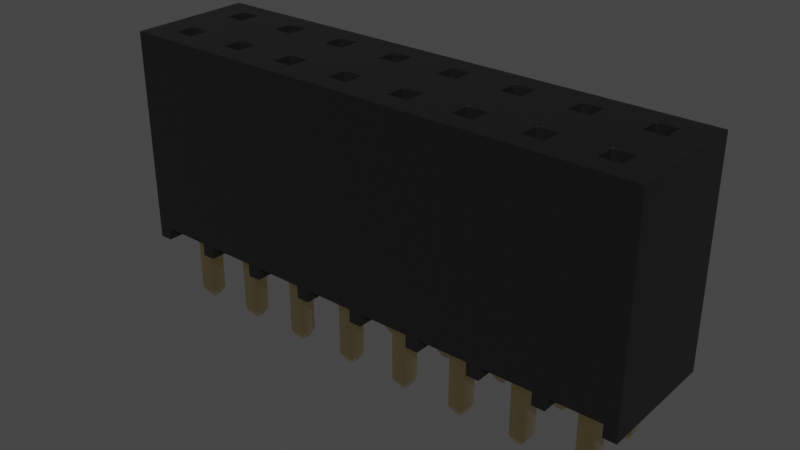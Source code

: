 # Source: PinSocket_2x8_P2.54mm_Drill1.02mm.blend  (saved by Blender 4.1.23; exported with 4.5.12 LTS)
import bpy
from mathutils import Matrix  # noqa: F401  (used for matrix-valued properties, if any)

bpy.ops.wm.read_factory_settings(use_empty=True)
scene = bpy.context.scene
scene.name = 'Scene'

# ---- collections
col_collection = bpy.data.collections.new('Collection'); scene.collection.children.link(col_collection)

# ---- materials (node trees are filled in below, after node groups)
mat_metal_goldpins_1 = bpy.data.materials.new('metal_goldpins_1')
mat_metal_goldpins_1.alpha_threshold = 0.0
mat_metal_goldpins_1.preview_render_type = 'CUBE'
mat_metal_goldpins_1.diffuse_color = (0.5, 0.4018, 0.08046, 1.0)
mat_metal_goldpins_1.specular_color = (0.01, 0.05, 0.01)
mat_metal_goldpins_1.roughness = 0.5
mat_plastic_cast_black = bpy.data.materials.new('plastic_cast_black')
mat_plastic_cast_black.alpha_threshold = 0.0
mat_plastic_cast_black.preview_render_type = 'CUBE'
mat_plastic_cast_black.diffuse_color = (0.001296, 0.002578, 0.001683, 1.0)
mat_plastic_cast_black.specular_color = (0.01, 0.03, 0.01)
mat_plastic_cast_black.roughness = 0.5

# ---- node groups
ng_plastic_cast_black_node_group = bpy.data.node_groups.new('Plastic_Cast_Black_Node_Group', 'ShaderNodeTree')
_s = ng_plastic_cast_black_node_group.interface.new_socket(name='BSDF', in_out='OUTPUT', socket_type='NodeSocketShader')
_s = ng_plastic_cast_black_node_group.interface.new_socket(name='Color', in_out='INPUT', socket_type='NodeSocketColor')
_s = ng_plastic_cast_black_node_group.interface.new_socket(name='Alpha_Value', in_out='INPUT', socket_type='NodeSocketFloat')
_N = ng_plastic_cast_black_node_group.nodes; _L = ng_plastic_cast_black_node_group.links
n0 = _N.new('NodeGroupOutput'); n0.name = 'Group Output'; n0.location = (786, 85)
n1 = _N.new('NodeGroupInput'); n1.name = 'Group Input'; n1.location = (-449, 228)
n2 = _N.new('ShaderNodeBsdfPrincipled'); n2.name = 'Principled BSDF'; n2.location = (466, 90)
n2.distribution = 'GGX'
n2.subsurface_method = 'BURLEY'
n2.inputs[1].default_value = 0.137
n2.inputs[3].default_value = 1.45
n2.inputs[27].default_value = (0.0, 0.0, 0.0, 1.0)
n2.inputs[28].default_value = 1.0
n3 = _N.new('ShaderNodeTexNoise'); n3.name = 'Noise Texture'; n3.location = (-72, -122)
n3.inputs[2].default_value = 50.0
n3.inputs[3].default_value = 3.6
n3.inputs[4].default_value = 1.0
n4 = _N.new('ShaderNodeBump'); n4.name = 'Bump'; n4.location = (172, -246)
n4.inputs[0].default_value = 0.01
n4.inputs[1].default_value = 0.01
n4.inputs[2].default_value = 1.0
n5 = _N.new('ShaderNodeMapping'); n5.name = 'Mapping'; n5.location = (-267, -126)
n6 = _N.new('ShaderNodeTexCoord'); n6.name = 'Texture Coordinate'; n6.location = (-447, -178)
n7 = _N.new('ShaderNodeMix'); n7.name = 'Mix'; n7.location = (182, 264)
n7.data_type = 'RGBA'
n8 = _N.new('ShaderNodeValue'); n8.name = 'Value'; n8.location = (-465, -33)
n8.outputs[0].default_value = 0.3
n9 = _N.new('ShaderNodeMath'); n9.name = 'Math'; n9.location = (-234, 51)
n9.operation = 'MULTIPLY'
n10 = _N.new('ShaderNodeMix'); n10.name = 'Mix.001'; n10.location = (171, -43)
n10.inputs[2].default_value = 0.3
n10.inputs[3].default_value = 0.4
_L.new(n4.outputs[0], n2.inputs[5])
_L.new(n6.outputs[0], n5.inputs[0])
_L.new(n5.outputs[0], n3.inputs[0])
_L.new(n3.outputs[0], n4.inputs[3])
_L.new(n2.outputs[0], n0.inputs[0])
_L.new(n1.outputs[1], n2.inputs[4])
_L.new(n9.outputs[0], n7.inputs[7])
_L.new(n8.outputs[0], n9.inputs[1])
_L.new(n1.outputs[0], n9.inputs[0])
_L.new(n3.outputs[0], n7.inputs[0])
_L.new(n1.outputs[0], n7.inputs[6])
_L.new(n7.outputs[2], n2.inputs[0])
_L.new(n3.outputs[0], n10.inputs[0])
_L.new(n10.outputs[0], n2.inputs[2])
n0.is_active_output = True
ng_auto_smooth = bpy.data.node_groups.new('Auto Smooth', 'GeometryNodeTree')
_s = ng_auto_smooth.interface.new_socket(name='Geometry', in_out='OUTPUT', socket_type='NodeSocketGeometry')
_s = ng_auto_smooth.interface.new_socket(name='Geometry', in_out='INPUT', socket_type='NodeSocketGeometry')
_s = ng_auto_smooth.interface.new_socket(name='Angle', in_out='INPUT', socket_type='NodeSocketFloat')
_s.subtype = 'ANGLE'
_s.min_value = 0.0
_s.max_value = 3.142
ng_auto_smooth.is_modifier = True
_N = ng_auto_smooth.nodes; _L = ng_auto_smooth.links
n0 = _N.new('NodeGroupOutput'); n0.name = 'Group Output'; n0.location = (480, -100)
n1 = _N.new('NodeGroupInput'); n1.name = 'Group Input'; n1.location = (-420, -300)
n2 = _N.new('NodeGroupInput'); n2.name = 'Group Input.001'; n2.location = (-60, -100)
n3 = _N.new('GeometryNodeSetShadeSmooth'); n3.name = 'Set Shade Smooth'; n3.location = (120, -100)
n3.domain = 'EDGE'
n4 = _N.new('GeometryNodeSetShadeSmooth'); n4.name = 'Set Shade Smooth.001'; n4.location = (300, -100)
n5 = _N.new('GeometryNodeInputMeshEdgeAngle'); n5.name = 'Edge Angle'; n5.location = (-420, -220)
n6 = _N.new('GeometryNodeInputEdgeSmooth'); n6.name = 'Is Edge Smooth'; n6.location = (-60, -160)
n7 = _N.new('GeometryNodeInputShadeSmooth'); n7.name = 'Is Face Smooth'; n7.location = (-240, -340)
n8 = _N.new('FunctionNodeBooleanMath'); n8.name = 'Boolean Math'; n8.location = (-60, -220)
n9 = _N.new('FunctionNodeCompare'); n9.name = 'Compare'; n9.location = (-240, -180)
n9.operation = 'LESS_EQUAL'
_L.new(n5.outputs[0], n9.inputs[0])
_L.new(n4.outputs[0], n0.inputs[0])
_L.new(n1.outputs[1], n9.inputs[1])
_L.new(n9.outputs[0], n8.inputs[0])
_L.new(n7.outputs[0], n8.inputs[1])
_L.new(n2.outputs[0], n3.inputs[0])
_L.new(n6.outputs[0], n3.inputs[1])
_L.new(n3.outputs[0], n4.inputs[0])
_L.new(n8.outputs[0], n3.inputs[2])
n0.is_active_output = True

# ---- material node trees
mat_metal_goldpins_1.use_nodes = True; mat_metal_goldpins_1.node_tree.nodes.clear()
_N = mat_metal_goldpins_1.node_tree.nodes; _L = mat_metal_goldpins_1.node_tree.links
n0 = _N.new('ShaderNodeOutputMaterial'); n0.name = 'Material Output'; n0.location = (398, 300)
n1 = _N.new('ShaderNodeBsdfPrincipled'); n1.name = 'Principled BSDF'; n1.location = (108, 300)
n1.distribution = 'GGX'
n1.subsurface_method = 'BURLEY'
n1.inputs[1].default_value = 1.0
n1.inputs[2].default_value = 0.1841
n1.inputs[3].default_value = 1.45
n1.inputs[8].default_value = 1.0
n1.inputs[10].default_value = 0.02727
n1.inputs[13].default_value = 0.475
n1.inputs[20].default_value = 0.2891
n1.inputs[24].default_value = 0.03545
n1.inputs[27].default_value = (0.0, 0.0, 0.0, 1.0)
n1.inputs[28].default_value = 1.0
n2 = _N.new('ShaderNodeMapping'); n2.name = 'Mapping'; n2.location = (-783, 233)
n2.vector_type = 'VECTOR'
n2.inputs[3].default_value = (29.8, 40.0, 1.0)
n3 = _N.new('ShaderNodeTexCoord'); n3.name = 'Texture Coordinate'; n3.location = (-1071, 295)
n4 = _N.new('ShaderNodeTexNoise'); n4.name = 'Noise Texture'; n4.location = (-553, 188)
n4.inputs[3].default_value = 13.2
n4.inputs[4].default_value = 0.8833
n4.inputs[8].default_value = 4.0
n5 = _N.new('ShaderNodeValToRGB'); n5.name = 'ColorRamp'; n5.location = (-286, 264)
while len(n5.color_ramp.elements) > 1: n5.color_ramp.elements.remove(n5.color_ramp.elements[-1])
n5.color_ramp.elements[0].position = 0.3295; n5.color_ramp.elements[0].color = (0.9756, 0.7616, 0.4151, 1.0)
_e = n5.color_ramp.elements.new(0.8); _e.color = (0.2997, 0.2211, 0.05513, 1.0)
n6 = _N.new('ShaderNodeMix'); n6.name = 'Mix'; n6.location = (-62, 180)
n6.data_type = 'RGBA'
n6.inputs[0].default_value = 0.02727
n6.inputs[7].default_value = (0.5518, 0.2626, 0.03915, 1.0)
_L.new(n1.outputs[0], n0.inputs[0])
_L.new(n2.outputs[0], n4.inputs[0])
_L.new(n3.outputs[0], n2.inputs[0])
_L.new(n4.outputs[0], n5.inputs[0])
_L.new(n5.outputs[0], n6.inputs[6])
_L.new(n6.outputs[2], n1.inputs[0])
n0.is_active_output = True
mat_plastic_cast_black.use_nodes = True; mat_plastic_cast_black.node_tree.nodes.clear()
_N = mat_plastic_cast_black.node_tree.nodes; _L = mat_plastic_cast_black.node_tree.links
n0 = _N.new('ShaderNodeOutputMaterial'); n0.name = 'Material Output'; n0.location = (300, 300)
n1 = _N.new('ShaderNodeGroup'); n1.name = 'Group'; n1.location = (-119, 229)
n1.label = 'Plastic_Cast_Black'
n1.width = 264
n1.node_tree = ng_plastic_cast_black_node_group
n2 = _N.new('ShaderNodeRGB'); n2.name = 'RGB'; n2.location = (-431, 253)
n2.label = 'Plastic_Color'
n2.outputs[0].default_value = (0.013, 0.013, 0.013, 1.0)
n3 = _N.new('ShaderNodeValue'); n3.name = 'Value.001'; n3.location = (-434, 58)
n3.label = 'Alpha_Value'
n3.outputs[0].default_value = 1.0
_L.new(n2.outputs[0], n1.inputs[0])
_L.new(n3.outputs[0], n1.inputs[1])
_L.new(n1.outputs[0], n0.inputs[0])
n0.is_active_output = True

# ---- world
world_world = bpy.data.worlds.new('World'); scene.world = world_world
world_world.use_nodes = True; world_world.node_tree.nodes.clear()
_N = world_world.node_tree.nodes; _L = world_world.node_tree.links
n0 = _N.new('ShaderNodeOutputWorld'); n0.name = 'World Output'; n0.location = (300, 300)
n1 = _N.new('ShaderNodeBackground'); n1.name = 'Background'; n1.location = (10, 300)
n1.inputs[0].default_value = (0.05088, 0.05088, 0.05088, 1.0)
_L.new(n1.outputs[0], n0.inputs[0])
n0.is_active_output = True
world_world.color = (0.05088, 0.05088, 0.05088)
world_world.use_sun_shadow = False
world_world.sun_shadow_jitter_overblur = 0.0

# ---- meshes
me_shape_9_indexedfaceset = bpy.data.meshes.new('SHAPE_9_IndexedFaceSet')
me_shape_9_indexedfaceset.from_pydata([(3.625, -0.9188, -0.625), (3.625, 0.35, -0.625), (3.375, 0.35, -0.625), (3.38, -0.9274, -0.625), (3.62, -0.9274, 0.625), (3.375, 0.35, 0.625), (3.625, -0.9188, 0.625), (2.375, 0.35, 0.625), (2.625, 0.35, 0.625), (0.62, -0.9274, 0.625), (0.375, 0.35, 0.625), (-0.38, -0.9274, 0.625), (-1.625, 0.35, 0.625), (-1.375, 0.35, 0.625), (-1.375, -0.9188, 0.625), (-2.38, -0.9274, 0.625), (-2.62, -0.9274, 0.625), (-2.625, -0.9188, 0.625), (-2.375, 0.35, 0.625), (-3.625, 0.35, 0.625), (-3.375, 0.35, 0.625), (-3.62, -0.9274, 0.625), (2.625, 0.35, -0.625), (1.625, -0.9188, -0.625), (1.62, -0.9274, -0.625), (0.625, -0.9188, -0.625), (0.625, 0.35, -0.625), (0.62, -0.9274, -0.625), (-0.38, -0.9274, -0.625), (-1.375, -0.9188, -0.625), (-1.62, -0.9274, -0.625), (-2.375, -0.9188, -0.625), (-2.62, -0.9274, -0.625), (-2.38, -0.9274, -0.625), (-3.375, -0.9188, -0.625), (-3.625, -0.9188, -0.625), (3.445, -1.04, 0.4275), (2.445, -1.04, 0.4275), (0.445, -1.04, 0.5725), (-0.445, -1.04, 0.4275), (-3.555, -1.04, 0.5725), (-3.555, -1.04, 0.4275), (3.375, 0.35, 0.375), (3.375, -0.9188, 0.375), (2.375, -0.9188, 0.375), (1.625, -0.9188, 0.375), (-0.375, -0.9188, 0.375), (-0.375, 0.35, 0.375), (-0.62, -0.9274, 0.375), (-1.375, 0.35, 0.375), (-2.62, -0.9274, 0.375), (-3.375, 0.35, 0.375), (-3.625, 0.35, 0.375), (-3.625, -0.9188, 0.375), (3.38, -0.9274, -0.375), (3.625, -0.9188, -0.375), (2.38, -0.9274, -0.375), (2.375, 0.35, -0.375), (2.625, 0.35, -0.375), (1.625, -0.9188, -0.375), (0.375, 0.35, -0.375), (0.625, 0.35, -0.375), (0.625, -0.9188, -0.375), (-0.375, -0.9188, -0.375), (-1.62, -0.9274, -0.375), (-1.375, -0.9188, -0.375), (-2.625, -0.9188, -0.375), (-2.375, -0.9188, -0.375), (-3.625, 0.35, -0.375), (-3.375, -0.9188, -0.375), (3.555, -1.04, -0.5725), (3.445, -1.04, -0.5725), (1.555, -1.04, -0.5725), (1.445, -1.04, -0.5725), (1.445, -1.04, -0.4275), (0.445, -1.04, -0.5725), (0.445, -1.04, -0.4275), (0.555, -1.04, -0.4275), (-0.445, -1.04, -0.5725), (-0.445, -1.04, -0.4275), (-2.555, -1.04, -0.4275), (-2.445, -1.04, -0.4275), (-3.555, -1.04, -0.5725), (-3.625, 0.35, -0.625), (-2.625, 0.35, -0.625), (-1.625, 0.35, -0.625), (-1.625, -0.9188, -0.375), (-2.375, 0.35, -0.625), (-0.625, 0.35, -0.625), (-0.625, -0.9188, -0.625), (-0.625, 0.35, -0.375), (-1.375, 0.35, -0.375), (-1.375, 0.35, -0.625), (0.375, 0.35, -0.625), (-0.375, 0.35, -0.375), (1.375, -0.9188, -0.625), (1.375, 0.35, -0.375), (2.375, 0.35, -0.625), (2.375, -0.9188, -0.375), (1.625, 0.35, -0.375), (2.625, -0.9188, -0.375), (2.625, -0.9188, -0.625), (-3.625, -0.9188, 0.625), (-2.625, -0.9188, 0.375), (-2.375, -0.9188, 0.375), (-2.375, 0.35, 0.375), (-1.625, 0.35, 0.375), (-0.625, -0.9188, 0.625), (-0.375, 0.35, 0.625), (0.375, 0.35, 0.375), (0.375, -0.9188, 0.375), (1.375, 0.35, 0.375), (1.375, -0.9188, 0.375), (1.375, 0.35, 0.625), (1.625, 0.35, 0.625), (2.375, -0.9188, 0.625), (2.625, -0.9188, 0.625), (2.625, -0.9188, 0.375), (3.375, -0.9188, 0.625), (3.625, -0.9188, 0.375), (3.62, -0.9274, 0.375), (3.555, -1.04, 0.5725), (2.62, -0.9274, 0.375), (2.38, -0.9274, 0.375), (2.555, -1.04, 0.4275), (2.62, -0.9274, 0.625), (1.62, -0.9274, 0.375), (1.38, -0.9274, 0.375), (1.445, -1.04, 0.4275), (1.62, -0.9274, 0.625), (1.38, -0.9274, 0.625), (0.555, -1.04, 0.4275), (0.445, -1.04, 0.4275), (-0.555, -1.04, 0.4275), (-0.445, -1.04, 0.5725), (-1.38, -0.9274, 0.375), (-1.445, -1.04, 0.4275), (-2.555, -1.04, 0.5725), (-3.38, -0.9274, 0.625), (-3.445, -1.04, 0.5725), (3.555, -1.04, -0.4275), (2.445, -1.04, -0.4275), (2.62, -0.9274, -0.375), (2.62, -0.9274, -0.625), (2.38, -0.9274, -0.625), (2.445, -1.04, -0.5725), (1.62, -0.9274, -0.375), (1.38, -0.9274, -0.375), (1.38, -0.9274, -0.625), (0.62, -0.9274, -0.375), (-0.555, -1.04, -0.4275), (-0.38, -0.9274, -0.375), (-0.62, -0.9274, -0.375), (-1.445, -1.04, -0.4275), (-1.38, -0.9274, -0.375), (-1.38, -0.9274, -0.625), (-2.445, -1.04, -0.5725), (-3.62, -0.9274, -0.625), (-3.38, -0.9274, -0.625), (-3.705, 0.35, -0.74), (3.625, 0.35, 0.375), (3.625, 0.35, 0.625), (2.375, 0.35, 0.375), (2.625, 0.35, 0.375), (1.625, 0.35, 0.375), (0.625, 0.35, 0.375), (0.625, 0.35, 0.625), (-0.625, 0.35, 0.625), (-0.625, 0.35, 0.375), (-2.625, 0.35, 0.625), (-2.625, 0.35, 0.375), (3.625, 0.35, -0.375), (3.375, 0.35, -0.375), (1.625, 0.35, -0.625), (1.375, 0.35, -0.625), (-0.375, 0.35, -0.625), (-1.625, 0.35, -0.375), (-2.375, 0.35, -0.375), (-2.625, 0.35, -0.375), (-3.375, 0.35, -0.375), (-3.375, 0.35, -0.625), (-3.705, 0.4, -0.74), (-3.705, 0.4, 0.74), (-3.705, 0.35, 0.74), (3.705, 0.4, 0.74), (3.705, 0.35, 0.74), (3.705, 0.35, -0.74), (3.705, 0.4, -0.74), (-3.445, -1.04, -0.4275), (-3.445, -1.04, -0.5725), (-3.38, -0.9274, -0.375), (-3.62, -0.9274, -0.375), (-3.625, -0.9188, -0.375), (-3.555, -1.04, -0.4275), (-2.62, -0.9274, -0.375), (-2.625, -0.9188, -0.625), (-2.555, -1.04, -0.5725), (-2.38, -0.9274, -0.375), (-1.625, -0.9188, -0.625), (-1.555, -1.04, -0.5725), (-1.555, -1.04, -0.4275), (-1.445, -1.04, -0.5725), (-0.625, -0.9188, -0.375), (-0.62, -0.9274, -0.625), (-0.555, -1.04, -0.5725), (-0.375, -0.9188, -0.625), (0.38, -0.9274, -0.375), (0.375, -0.9188, -0.375), (0.375, -0.9188, -0.625), (0.38, -0.9274, -0.625), (0.555, -1.04, -0.5725), (1.375, -0.9188, -0.375), (1.555, -1.04, -0.4275), (2.375, -0.9188, -0.625), (2.555, -1.04, -0.4275), (2.555, -1.04, -0.5725), (3.375, -0.9188, -0.375), (3.375, -0.9188, -0.625), (3.445, -1.04, -0.4275), (3.62, -0.9274, -0.625), (3.62, -0.9274, -0.375), (-3.38, -0.9274, 0.375), (-3.375, -0.9188, 0.375), (-3.375, -0.9188, 0.625), (-3.445, -1.04, 0.4275), (-3.62, -0.9274, 0.375), (-2.555, -1.04, 0.4275), (-2.38, -0.9274, 0.375), (-2.375, -0.9188, 0.625), (-2.445, -1.04, 0.5725), (-2.445, -1.04, 0.4275), (-1.555, -1.04, 0.5725), (-1.555, -1.04, 0.4275), (-1.62, -0.9274, 0.625), (-1.625, -0.9188, 0.625), (-1.625, -0.9188, 0.375), (-1.62, -0.9274, 0.375), (-1.375, -0.9188, 0.375), (-1.38, -0.9274, 0.625), (-1.445, -1.04, 0.5725), (-0.555, -1.04, 0.5725), (-0.62, -0.9274, 0.625), (-0.625, -0.9188, 0.375), (-0.38, -0.9274, 0.375), (-0.375, -0.9188, 0.625), (0.38, -0.9274, 0.625), (0.375, -0.9188, 0.625), (0.38, -0.9274, 0.375), (0.62, -0.9274, 0.375), (0.625, -0.9188, 0.375), (0.625, -0.9188, 0.625), (0.555, -1.04, 0.5725), (1.445, -1.04, 0.5725), (1.375, -0.9188, 0.625), (1.625, -0.9188, 0.625), (1.555, -1.04, 0.5725), (1.555, -1.04, 0.4275), (2.445, -1.04, 0.5725), (2.38, -0.9274, 0.625), (2.555, -1.04, 0.5725), (3.445, -1.04, 0.5725), (3.38, -0.9274, 0.625), (3.38, -0.9274, 0.375), (3.555, -1.04, 0.4275), (4.1, 3.35, -0.975), (-4.1, 3.35, -0.975), (-3.1, 0.0, -0.975), (-2.9, 0.0, -0.975), (-2.9, 0.2, -0.975), (-0.9, 0.0, -0.975), (-0.9, 0.2, -0.975), (0.1, 0.0, -0.975), (0.9, 0.2, -0.975), (0.9, 0.0, -0.975), (1.9, 0.2, -0.975), (1.9, 0.0, -0.975), (2.1, 0.0, -0.975), (2.9, 0.0, -0.975), (3.1, 0.2, -0.975), (3.1, 0.2, 0.975), (2.9, 0.2, 0.975), (1.9, 0.2, 0.975), (1.1, 0.0, 0.975), (0.9, 0.0, 0.975), (-0.1, 0.2, 0.975), (-1.1, 0.0, 0.975), (-1.9, 0.2, 0.975), (-1.9, 0.0, 0.975), (-4.1, 3.35, 0.975), (3.345, 3.35, 0.345), (3.655, 0.2, 0.345), (3.655, 3.35, 0.345), (3.655, 3.35, 0.655), (3.655, 0.2, 0.655), (3.655, 0.2, -0.655), (3.655, 3.35, -0.345), (3.655, 0.2, -0.345), (2.655, 3.35, 0.345), (2.655, 0.2, 0.655), (2.345, 3.35, -0.655), (2.345, 0.2, -0.655), (2.655, 0.2, -0.655), (2.655, 3.35, -0.655), (2.655, 0.2, -0.345), (2.345, 0.2, -0.345), (1.345, 0.2, 0.345), (1.655, 3.35, 0.345), (1.655, 0.2, 0.345), (1.655, 3.35, 0.655), (1.655, 0.2, 0.655), (1.655, 3.35, -0.655), (1.655, 0.2, -0.345), (0.655, 3.35, 0.345), (0.655, 0.2, 0.655), (0.345, 0.2, 0.655), (0.345, 3.35, -0.655), (0.655, 3.35, -0.655), (0.655, 0.2, -0.655), (0.655, 3.35, -0.345), (0.655, 0.2, -0.345), (-0.655, 3.35, 0.345), (-0.345, 0.2, 0.345), (-0.345, 3.35, 0.345), (-0.345, 3.35, 0.655), (-0.345, 0.2, 0.655), (-0.345, 3.35, -0.655), (-0.345, 0.2, -0.655), (-0.345, 0.2, -0.345), (-0.655, 3.35, -0.345), (-1.345, 3.35, 0.655), (-1.345, 0.2, 0.655), (-1.655, 0.2, 0.655), (-1.345, 0.2, -0.655), (-1.345, 0.2, -0.345), (-1.655, 0.2, -0.345), (-2.655, 0.2, 0.345), (-2.345, 3.35, 0.345), (-2.345, 0.2, 0.345), (-2.345, 3.35, -0.655), (-2.345, 3.35, -0.345), (-2.655, 0.2, -0.345), (-3.345, 0.2, 0.655), (-3.655, 3.35, 0.655), (-3.345, 3.35, -0.655), (-3.345, 0.2, -0.655), (-3.345, 3.35, -0.345), (-3.345, 0.2, -0.345), (-3.655, 0.2, -0.345), (3.345, 3.35, 0.655), (3.345, 0.2, 0.345), (3.345, 0.2, -0.345), (3.345, 0.2, -0.655), (3.345, 3.35, -0.655), (2.345, 3.35, 0.655), (2.345, 3.35, 0.345), (2.345, 3.35, -0.345), (1.345, 3.35, 0.655), (1.345, 3.35, 0.345), (1.345, 3.35, -0.345), (1.345, 0.2, -0.345), (1.345, 3.35, -0.655), (0.345, 3.35, 0.655), (0.345, 0.2, -0.345), (0.345, 0.2, -0.655), (-1.655, 0.2, 0.345), (-1.655, 3.35, 0.345), (-1.655, 3.35, -0.655), (-2.655, 3.35, 0.655), (-2.655, 0.2, 0.655), (-2.655, 3.35, 0.345), (-2.655, 3.35, -0.345), (-3.655, 0.2, 0.655), (-3.655, 3.35, 0.345), (-3.655, 3.35, -0.345), (-3.655, 0.2, -0.655), (-4.1, 0.0, -0.975), (-4.1, 0.0, 0.975), (3.9, 0.0, 0.975), (4.1, 0.0, 0.975), (3.9, 0.0, -0.975), (3.1, 0.0, -0.975), (2.9, 0.0, 0.975), (0.1, 0.0, 0.975), (-1.1, 0.0, -0.975), (-1.9, 0.0, -0.975), (-2.1, 0.0, -0.975), (-2.9, 0.0, 0.975), (4.1, 0.0, -0.975), (4.1, 3.35, 0.975), (-3.655, 3.35, -0.655), (-3.345, 3.35, 0.345), (-3.345, 3.35, 0.655), (-2.655, 3.35, -0.655), (-2.345, 3.35, 0.655), (-1.345, 3.35, -0.655), (-1.345, 3.35, -0.345), (-1.655, 3.35, -0.345), (-1.345, 3.35, 0.345), (-1.655, 3.35, 0.655), (-0.655, 3.35, -0.655), (-0.345, 3.35, -0.345), (-0.655, 3.35, 0.655), (0.345, 3.35, -0.345), (0.345, 3.35, 0.345), (0.655, 3.35, 0.655), (1.655, 3.35, -0.345), (2.655, 3.35, -0.345), (2.655, 3.35, 0.655), (3.655, 3.35, -0.655), (3.345, 3.35, -0.345), (-3.1, 0.2, -0.975), (-3.1, 0.0, 0.975), (-3.9, 0.0, -0.975), (-3.9, 0.2, -0.975), (-3.9, 0.2, 0.975), (-3.9, 0.0, 0.975), (-3.1, 0.2, 0.975), (-3.655, 0.2, 0.345), (-3.345, 0.2, 0.345), (-2.1, 0.2, -0.975), (-2.1, 0.0, 0.975), (-2.1, 0.2, 0.975), (-2.9, 0.2, 0.975), (-2.345, 0.2, 0.655), (-2.655, 0.2, -0.655), (-2.345, 0.2, -0.345), (-2.345, 0.2, -0.655), (-1.1, 0.2, -0.975), (-1.1, 0.2, 0.975), (-1.9, 0.2, -0.975), (-1.345, 0.2, 0.345), (-1.655, 0.2, -0.655), (-0.1, 0.0, -0.975), (-0.1, 0.0, 0.975), (-0.9, 0.2, 0.975), (-0.9, 0.0, 0.975), (-0.1, 0.2, -0.975), (-0.655, 0.2, 0.655), (-0.655, 0.2, 0.345), (-0.655, 0.2, -0.345), (-0.655, 0.2, -0.655), (0.1, 0.2, 0.975), (0.1, 0.2, -0.975), (0.9, 0.2, 0.975), (0.345, 0.2, 0.345), (0.655, 0.2, 0.345), (1.9, 0.0, 0.975), (1.1, 0.0, -0.975), (1.1, 0.2, -0.975), (1.1, 0.2, 0.975), (1.345, 0.2, 0.655), (1.345, 0.2, -0.655), (1.655, 0.2, -0.655), (2.9, 0.2, -0.975), (2.1, 0.0, 0.975), (2.1, 0.2, -0.975), (2.1, 0.2, 0.975), (2.345, 0.2, 0.655), (2.345, 0.2, 0.345), (2.655, 0.2, 0.345), (3.345, 0.2, 0.655), (3.9, 0.2, -0.975), (3.9, 0.2, 0.975), (3.1, 0.0, 0.975)], [], [(219, 217, 3), (0, 217, 219), (1, 2, 217), (1, 217, 0), (118, 4, 261), (118, 6, 4), (161, 6, 118), (5, 161, 118), (258, 116, 125), (115, 116, 258), (8, 116, 115), (7, 8, 115), (253, 129, 130), (253, 254, 129), (114, 254, 253), (113, 114, 253), (246, 9, 245), (246, 250, 9), (166, 250, 246), (10, 166, 246), (241, 244, 11), (107, 244, 241), (108, 244, 107), (167, 108, 107), (234, 238, 233), (234, 14, 238), (13, 14, 234), (12, 13, 234), (17, 15, 16), (17, 228, 15), (18, 228, 17), (169, 18, 17), (102, 223, 138), (102, 138, 21), (19, 20, 223), (19, 223, 102), (143, 213, 144), (101, 213, 143), (22, 97, 213), (22, 213, 101), (24, 95, 148), (23, 95, 24), (173, 174, 95), (173, 95, 23), (25, 208, 209), (25, 209, 27), (26, 93, 208), (26, 208, 25), (28, 89, 203), (205, 89, 28), (175, 88, 89), (175, 89, 205), (29, 198, 30), (29, 30, 155), (85, 198, 29), (92, 85, 29), (33, 195, 32), (31, 195, 33), (87, 84, 195), (87, 195, 31), (34, 157, 158), (34, 35, 157), (180, 83, 35), (180, 35, 34), (121, 263, 36), (121, 36, 260), (259, 124, 37), (259, 37, 257), (255, 256, 128), (255, 128, 252), (251, 131, 132), (251, 132, 38), (134, 39, 133), (134, 133, 240), (239, 136, 232), (239, 232, 231), (229, 230, 226), (229, 226, 137), (139, 224, 41), (139, 41, 40), (119, 43, 262), (119, 262, 120), (160, 42, 43), (160, 43, 119), (117, 44, 123), (117, 123, 122), (163, 162, 44), (163, 44, 117), (45, 112, 127), (45, 127, 126), (164, 111, 112), (164, 112, 45), (249, 110, 247), (249, 247, 248), (165, 109, 110), (165, 110, 249), (46, 242, 48), (46, 48, 243), (47, 168, 242), (47, 242, 46), (237, 235, 236), (237, 236, 135), (106, 235, 237), (49, 106, 237), (104, 103, 50), (104, 50, 227), (105, 170, 103), (105, 103, 104), (222, 225, 221), (222, 53, 225), (51, 52, 53), (51, 53, 222), (54, 55, 220), (216, 55, 54), (171, 55, 216), (172, 171, 216), (56, 100, 142), (98, 100, 56), (58, 100, 98), (57, 58, 98), (147, 59, 146), (211, 59, 147), (99, 59, 211), (96, 99, 211), (207, 149, 206), (207, 62, 149), (61, 62, 207), (60, 61, 207), (152, 63, 151), (202, 63, 152), (94, 63, 202), (90, 94, 202), (64, 65, 154), (86, 65, 64), (91, 65, 86), (176, 91, 86), (66, 197, 194), (66, 67, 197), (177, 67, 66), (178, 177, 66), (192, 69, 190), (192, 190, 191), (179, 69, 192), (68, 179, 192), (140, 70, 71), (140, 71, 218), (214, 215, 145), (214, 145, 141), (212, 72, 73), (212, 73, 74), (77, 210, 75), (77, 75, 76), (79, 78, 204), (79, 204, 150), (153, 201, 199), (153, 199, 200), (81, 156, 196), (81, 196, 80), (188, 189, 82), (188, 82, 193), (83, 192, 35), (68, 192, 83), (178, 195, 84), (178, 66, 195), (180, 69, 179), (180, 34, 69), (85, 86, 198), (176, 86, 85), (177, 31, 67), (87, 31, 177), (90, 89, 88), (90, 202, 89), (91, 29, 65), (92, 29, 91), (60, 208, 93), (60, 207, 208), (175, 63, 94), (175, 205, 63), (96, 95, 174), (96, 211, 95), (26, 62, 61), (26, 25, 62), (57, 213, 97), (57, 98, 213), (173, 59, 99), (173, 23, 59), (172, 217, 2), (172, 216, 217), (22, 100, 58), (22, 101, 100), (1, 55, 171), (1, 0, 55), (52, 102, 53), (19, 102, 52), (20, 222, 223), (51, 222, 20), (170, 17, 103), (169, 17, 170), (18, 104, 228), (105, 104, 18), (106, 234, 235), (12, 234, 106), (13, 237, 14), (49, 237, 13), (167, 242, 168), (167, 107, 242), (108, 46, 244), (47, 46, 108), (10, 110, 109), (10, 246, 110), (166, 249, 250), (165, 249, 166), (113, 112, 111), (113, 253, 112), (114, 45, 254), (164, 45, 114), (7, 44, 162), (7, 115, 44), (8, 117, 116), (163, 117, 8), (5, 43, 42), (5, 118, 43), (161, 119, 6), (160, 119, 161), (120, 36, 263), (120, 262, 36), (4, 260, 261), (121, 260, 4), (122, 37, 124), (122, 123, 37), (259, 258, 125), (259, 257, 258), (256, 127, 128), (126, 127, 256), (255, 130, 129), (255, 252, 130), (131, 247, 132), (248, 247, 131), (9, 38, 245), (251, 38, 9), (243, 133, 39), (243, 48, 133), (134, 241, 11), (134, 240, 241), (135, 232, 136), (135, 236, 232), (238, 231, 233), (239, 231, 238), (230, 50, 226), (227, 50, 230), (15, 137, 16), (229, 137, 15), (221, 41, 224), (221, 225, 41), (139, 21, 138), (139, 40, 21), (220, 218, 54), (140, 218, 220), (219, 71, 70), (219, 3, 71), (214, 56, 142), (214, 141, 56), (143, 145, 215), (143, 144, 145), (212, 147, 146), (212, 74, 147), (72, 148, 73), (24, 148, 72), (77, 206, 149), (77, 76, 206), (210, 209, 75), (27, 209, 210), (151, 150, 152), (79, 150, 151), (28, 204, 78), (28, 203, 204), (154, 200, 64), (153, 200, 154), (201, 30, 199), (155, 30, 201), (81, 194, 197), (81, 80, 194), (156, 32, 196), (33, 32, 156), (188, 191, 190), (188, 193, 191), (158, 82, 189), (158, 157, 82), (180, 159, 83), (68, 83, 159), (84, 159, 180), (51, 179, 68), (51, 68, 52), (178, 180, 179), (178, 84, 180), (178, 179, 51), (183, 19, 52), (183, 68, 159), (183, 52, 68), (20, 19, 183), (170, 178, 51), (105, 178, 170), (105, 177, 178), (169, 51, 20), (169, 20, 183), (169, 170, 51), (176, 177, 105), (176, 85, 87), (176, 87, 177), (106, 176, 105), (49, 176, 106), (49, 91, 176), (12, 106, 105), (12, 105, 18), (90, 91, 49), (90, 88, 92), (90, 92, 91), (168, 90, 49), (93, 175, 94), (47, 90, 168), (47, 94, 90), (167, 49, 13), (167, 168, 49), (60, 93, 94), (60, 94, 47), (109, 47, 108), (109, 60, 47), (165, 60, 109), (165, 61, 60), (10, 109, 108), (96, 174, 26), (96, 26, 61), (111, 61, 165), (111, 96, 61), (164, 96, 111), (164, 99, 96), (113, 165, 166), (113, 111, 165), (57, 173, 99), (57, 97, 173), (57, 99, 164), (162, 164, 114), (162, 58, 57), (162, 57, 164), (186, 97, 22), (186, 22, 2), (7, 162, 114), (163, 58, 162), (172, 22, 58), (172, 2, 22), (1, 186, 2), (171, 186, 1), (42, 172, 58), (42, 58, 163), (5, 163, 8), (5, 42, 163), (160, 171, 172), (160, 172, 42), (160, 186, 171), (185, 186, 160), (185, 160, 161), (185, 161, 5), (185, 8, 7), (185, 5, 8), (183, 185, 7), (183, 7, 114), (183, 114, 113), (183, 113, 166), (183, 166, 10), (183, 10, 108), (183, 108, 167), (183, 167, 13), (183, 13, 12), (183, 12, 18), (183, 18, 169), (186, 159, 84), (186, 84, 87), (186, 87, 85), (186, 85, 92), (186, 92, 88), (186, 88, 175), (186, 175, 93), (186, 93, 26), (186, 26, 174), (186, 174, 173), (186, 173, 97), (186, 181, 159), (187, 181, 186), (181, 182, 183), (181, 183, 159), (183, 184, 185), (182, 184, 183), (184, 187, 186), (184, 186, 185), (187, 184, 182), (187, 182, 181), (190, 189, 188), (190, 158, 189), (69, 34, 158), (69, 158, 190), (191, 35, 192), (191, 157, 35), (193, 82, 157), (193, 157, 191), (194, 195, 66), (194, 32, 195), (80, 196, 32), (80, 32, 194), (81, 33, 156), (197, 33, 81), (67, 31, 33), (67, 33, 197), (64, 198, 86), (64, 30, 198), (200, 199, 30), (200, 30, 64), (154, 201, 153), (154, 155, 201), (65, 29, 155), (65, 155, 154), (202, 203, 89), (152, 204, 203), (152, 203, 202), (150, 204, 152), (151, 78, 79), (151, 28, 78), (63, 205, 28), (63, 28, 151), (206, 208, 207), (206, 209, 208), (76, 75, 209), (76, 209, 206), (77, 27, 210), (149, 27, 77), (62, 25, 27), (62, 27, 149), (211, 148, 95), (147, 73, 148), (147, 148, 211), (74, 73, 147), (146, 72, 212), (146, 24, 72), (59, 23, 24), (59, 24, 146), (56, 213, 98), (56, 144, 213), (56, 145, 144), (141, 145, 56), (214, 143, 215), (142, 143, 214), (100, 101, 143), (100, 143, 142), (54, 217, 216), (54, 3, 217), (54, 71, 3), (218, 71, 54), (220, 70, 140), (220, 219, 70), (220, 0, 219), (55, 0, 220), (139, 221, 224), (138, 221, 139), (223, 222, 221), (223, 221, 138), (102, 225, 53), (21, 225, 102), (40, 41, 225), (40, 225, 21), (17, 50, 103), (16, 50, 17), (137, 226, 50), (137, 50, 16), (229, 227, 230), (15, 227, 229), (228, 104, 227), (228, 227, 15), (234, 236, 235), (233, 236, 234), (231, 232, 236), (231, 236, 233), (239, 135, 136), (238, 135, 239), (14, 237, 135), (14, 135, 238), (241, 242, 107), (241, 48, 242), (240, 133, 48), (240, 48, 241), (134, 243, 39), (11, 243, 134), (244, 46, 243), (244, 243, 11), (246, 247, 110), (245, 247, 246), (38, 132, 247), (38, 247, 245), (251, 248, 131), (9, 248, 251), (250, 249, 248), (250, 248, 9), (253, 127, 112), (130, 127, 253), (252, 128, 127), (252, 127, 130), (255, 126, 256), (129, 126, 255), (254, 45, 126), (254, 126, 129), (115, 123, 44), (258, 123, 115), (257, 37, 123), (257, 123, 258), (259, 122, 124), (125, 122, 259), (116, 117, 122), (116, 122, 125), (118, 262, 43), (261, 262, 118), (260, 36, 262), (260, 262, 261), (121, 120, 263), (4, 120, 121), (6, 119, 120), (6, 120, 4), (413, 375, 412), (267, 410, 266), (268, 410, 267), (384, 419, 385), (429, 419, 384), (265, 413, 410), (265, 268, 419), (265, 429, 427), (265, 375, 413), (265, 410, 268), (265, 419, 429), (270, 427, 383), (270, 383, 269), (270, 265, 427), (436, 265, 270), (271, 436, 432), (442, 436, 271), (448, 272, 273), (448, 273, 447), (455, 274, 275), (455, 275, 276), (380, 453, 277), (278, 453, 380), (461, 379, 387), (264, 453, 278), (264, 461, 387), (264, 442, 272), (264, 448, 274), (264, 455, 453), (264, 278, 461), (264, 265, 436), (264, 436, 442), (264, 272, 448), (264, 274, 455), (462, 378, 377), (381, 279, 463), (280, 279, 381), (456, 454, 446), (281, 456, 446), (388, 462, 279), (388, 280, 456), (388, 281, 449), (388, 378, 462), (388, 279, 280), (388, 456, 281), (443, 449, 282), (443, 282, 283), (443, 388, 449), (441, 388, 443), (284, 441, 382), (284, 382, 433), (428, 434, 435), (428, 435, 285), (421, 286, 287), (421, 287, 420), (411, 422, 386), (416, 422, 411), (414, 415, 376), (288, 422, 416), (288, 414, 376), (288, 284, 434), (288, 428, 286), (288, 421, 422), (288, 416, 414), (288, 388, 441), (288, 441, 284), (288, 434, 428), (288, 286, 421), (291, 349, 289), (291, 290, 349), (292, 290, 291), (292, 293, 290), (348, 293, 292), (348, 460, 293), (408, 351, 352), (408, 294, 351), (295, 294, 408), (295, 296, 294), (409, 296, 295), (409, 350, 296), (297, 458, 354), (297, 459, 458), (407, 459, 297), (407, 298, 459), (353, 298, 407), (353, 457, 298), (302, 300, 299), (302, 301, 300), (406, 301, 302), (406, 303, 301), (355, 303, 406), (355, 304, 303), (306, 305, 357), (306, 307, 305), (308, 307, 306), (308, 309, 307), (356, 309, 308), (356, 450, 309), (310, 451, 360), (310, 452, 451), (405, 452, 310), (405, 311, 452), (358, 311, 405), (358, 359, 311), (312, 444, 403), (312, 445, 444), (404, 445, 312), (404, 313, 445), (361, 313, 404), (361, 314, 313), (316, 363, 315), (316, 317, 363), (318, 317, 316), (318, 319, 317), (402, 319, 318), (402, 362, 319), (322, 438, 320), (322, 321, 438), (323, 321, 322), (323, 324, 321), (401, 324, 323), (401, 437, 324), (325, 440, 399), (325, 326, 440), (400, 326, 325), (400, 327, 326), (328, 327, 400), (328, 439, 327), (397, 364, 365), (397, 430, 364), (329, 430, 397), (329, 330, 430), (398, 330, 329), (398, 331, 330), (394, 431, 366), (394, 332, 431), (395, 332, 394), (395, 333, 332), (396, 333, 395), (396, 334, 333), (336, 335, 369), (336, 337, 335), (393, 337, 336), (393, 423, 337), (367, 423, 393), (367, 368, 423), (338, 424, 392), (338, 426, 424), (339, 426, 338), (339, 425, 426), (370, 425, 339), (370, 340, 425), (390, 417, 372), (390, 418, 417), (391, 418, 390), (391, 341, 418), (342, 341, 391), (342, 371, 341), (343, 374, 389), (343, 344, 374), (345, 344, 343), (345, 346, 344), (373, 346, 345), (373, 347, 346), (289, 460, 348), (289, 349, 460), (352, 350, 409), (352, 351, 350), (354, 457, 353), (354, 458, 457), (299, 304, 355), (299, 300, 304), (357, 450, 356), (357, 305, 450), (360, 359, 358), (360, 451, 359), (403, 314, 361), (403, 444, 314), (315, 362, 402), (315, 363, 362), (320, 437, 401), (320, 438, 437), (399, 439, 328), (399, 440, 439), (365, 331, 398), (365, 364, 331), (366, 334, 396), (366, 431, 334), (369, 368, 367), (369, 335, 368), (392, 340, 370), (392, 424, 340), (372, 371, 342), (372, 417, 371), (389, 347, 373), (389, 374, 347), (415, 412, 375), (415, 375, 376), (378, 387, 379), (378, 379, 377), (463, 380, 277), (463, 277, 381), (454, 276, 275), (454, 275, 446), (282, 447, 273), (282, 273, 283), (382, 271, 432), (382, 432, 433), (435, 269, 383), (435, 383, 285), (287, 384, 385), (287, 385, 420), (386, 267, 266), (386, 266, 411), (265, 288, 376), (265, 376, 375), (388, 264, 387), (388, 387, 378), (343, 389, 265), (373, 265, 389), (392, 343, 265), (288, 373, 372), (288, 265, 373), (370, 345, 343), (370, 343, 392), (390, 373, 345), (390, 372, 373), (338, 392, 265), (342, 288, 372), (391, 288, 342), (369, 391, 390), (369, 345, 370), (369, 390, 345), (366, 339, 338), (336, 370, 339), (336, 369, 370), (396, 339, 366), (367, 391, 369), (367, 288, 391), (393, 288, 367), (365, 339, 396), (365, 336, 339), (397, 365, 396), (397, 396, 395), (328, 394, 399), (328, 395, 394), (398, 336, 365), (398, 393, 336), (320, 395, 328), (320, 397, 395), (322, 328, 400), (322, 320, 328), (402, 325, 315), (402, 400, 325), (401, 329, 397), (401, 397, 320), (403, 322, 400), (403, 400, 402), (403, 402, 318), (358, 318, 316), (358, 316, 360), (312, 403, 318), (361, 323, 322), (361, 322, 403), (357, 358, 405), (357, 312, 318), (357, 318, 358), (306, 357, 405), (355, 405, 310), (355, 310, 299), (355, 306, 405), (356, 404, 312), (356, 312, 357), (354, 306, 355), (409, 406, 302), (409, 302, 352), (297, 355, 406), (297, 354, 355), (353, 308, 306), (353, 306, 354), (264, 302, 299), (264, 299, 310), (264, 408, 352), (264, 352, 302), (295, 408, 264), (289, 297, 406), (289, 406, 409), (291, 409, 295), (291, 289, 409), (291, 295, 264), (348, 407, 297), (348, 297, 289), (388, 291, 264), (388, 353, 407), (388, 292, 291), (388, 348, 292), (388, 308, 353), (388, 407, 348), (264, 338, 265), (264, 366, 338), (264, 394, 366), (264, 399, 394), (264, 325, 399), (264, 315, 325), (264, 316, 315), (264, 360, 316), (264, 310, 360), (288, 308, 388), (288, 356, 308), (288, 404, 356), (288, 361, 404), (288, 323, 361), (288, 401, 323), (288, 329, 401), (288, 398, 329), (288, 393, 398), (416, 266, 410), (416, 411, 266), (413, 415, 414), (413, 412, 415), (417, 414, 371), (341, 414, 416), (341, 371, 414), (418, 341, 416), (346, 417, 418), (346, 347, 417), (413, 347, 374), (413, 417, 347), (413, 414, 417), (410, 344, 346), (410, 374, 344), (410, 413, 374), (410, 418, 416), (410, 346, 418), (421, 385, 419), (421, 420, 385), (268, 386, 422), (268, 267, 386), (335, 422, 368), (423, 422, 421), (423, 368, 422), (337, 423, 421), (425, 335, 337), (425, 340, 335), (268, 340, 424), (268, 335, 340), (268, 422, 335), (419, 426, 425), (419, 424, 426), (419, 268, 424), (419, 337, 421), (419, 425, 337), (428, 383, 427), (428, 285, 383), (429, 287, 286), (429, 384, 287), (330, 286, 428), (330, 331, 286), (364, 286, 331), (430, 330, 428), (333, 364, 430), (333, 334, 364), (429, 334, 431), (429, 364, 334), (429, 286, 364), (427, 332, 333), (427, 431, 332), (427, 429, 431), (427, 430, 428), (427, 333, 430), (284, 432, 436), (284, 433, 432), (270, 435, 434), (270, 269, 435), (324, 434, 284), (324, 437, 434), (438, 434, 437), (321, 324, 284), (327, 438, 321), (327, 439, 438), (270, 439, 440), (270, 438, 439), (270, 434, 438), (436, 326, 327), (436, 440, 326), (436, 270, 440), (436, 321, 284), (436, 327, 321), (443, 273, 272), (443, 283, 273), (442, 382, 441), (442, 271, 382), (313, 441, 443), (313, 314, 441), (444, 441, 314), (445, 313, 443), (319, 444, 445), (319, 362, 444), (442, 362, 363), (442, 444, 362), (442, 441, 444), (317, 442, 363), (272, 317, 319), (272, 442, 317), (272, 445, 443), (272, 319, 445), (281, 275, 274), (281, 446, 275), (448, 282, 449), (448, 447, 282), (309, 449, 281), (309, 450, 449), (305, 449, 450), (307, 309, 281), (311, 305, 307), (311, 359, 305), (448, 359, 451), (448, 305, 359), (448, 449, 305), (274, 452, 311), (274, 451, 452), (274, 448, 451), (274, 307, 281), (274, 311, 307), (280, 277, 453), (280, 381, 277), (455, 454, 456), (455, 276, 454), (458, 456, 457), (298, 456, 280), (298, 457, 456), (459, 298, 280), (303, 458, 459), (303, 304, 458), (455, 304, 300), (455, 458, 304), (455, 456, 458), (453, 301, 303), (453, 300, 301), (453, 455, 300), (453, 459, 280), (453, 303, 459), (294, 461, 278), (294, 278, 351), (350, 351, 278), (296, 461, 294), (290, 296, 350), (290, 350, 349), (290, 461, 296), (279, 460, 349), (279, 349, 350), (279, 350, 278), (293, 460, 279), (462, 290, 293), (462, 461, 290), (462, 293, 279), (377, 379, 461), (377, 461, 462), (278, 463, 279), (278, 380, 463)])
me_shape_9_indexedfaceset.polygons.foreach_set('use_smooth', [1, 1, 1, 1, 1, 1, 1, 1, 1, 1, 1, 1, 1, 1, 1, 1, 1, 1, 1, 1, 1, 1, 1, 1, 1, 1, 1, 1, 1, 1, 1, 1, 1, 1, 1, 1, 1, 1, 1, 1, 1, 1, 1, 1, 1, 1, 1, 1, 1, 1, 1, 1, 1, 1, 1, 1, 1, 1, 1, 1, 1, 1, 1, 1, 1, 1, 1, 1, 1, 1, 1, 1, 1, 1, 1, 1, 1, 1, 1, 1, 1, 1, 1, 1, 1, 1, 1, 1, 1, 1, 1, 1, 1, 1, 1, 1, 1, 1, 1, 1, 1, 1, 1, 1, 1, 1, 1, 1, 1, 1, 1, 1, 1, 1, 1, 1, 1, 1, 1, 1, 1, 1, 1, 1, 1, 1, 1, 1, 1, 1, 1, 1, 1, 1, 1, 1, 1, 1, 1, 1, 1, 1, 1, 1, 1, 1, 1, 1, 1, 1, 1, 1, 1, 1, 1, 1, 1, 1, 1, 1, 1, 1, 1, 1, 1, 1, 1, 1, 1, 1, 1, 1, 1, 1, 1, 1, 1, 1, 1, 1, 1, 1, 1, 1, 1, 1, 1, 1, 1, 1, 1, 1, 1, 1, 1, 1, 1, 1, 1, 1, 1, 1, 1, 1, 1, 1, 1, 1, 1, 1, 1, 1, 1, 1, 1, 1, 1, 1, 1, 1, 1, 1, 1, 1, 1, 1, 1, 1, 1, 1, 1, 1, 1, 1, 1, 1, 1, 1, 1, 1, 1, 1, 1, 1, 1, 1, 1, 1, 1, 1, 1, 1, 1, 1, 1, 1, 1, 1, 1, 1, 1, 1, 1, 1, 1, 1, 1, 1, 1, 1, 1, 1, 1, 1, 1, 1, 1, 1, 1, 1, 1, 1, 1, 1, 1, 1, 1, 1, 1, 1, 1, 1, 1, 1, 1, 1, 1, 1, 1, 1, 1, 1, 1, 1, 1, 1, 1, 1, 1, 1, 1, 1, 1, 1, 1, 1, 1, 1, 1, 1, 1, 1, 1, 1, 1, 1, 1, 1, 1, 1, 1, 1, 1, 1, 1, 1, 1, 1, 1, 1, 1, 1, 1, 1, 1, 1, 1, 1, 1, 1, 1, 1, 1, 1, 1, 1, 1, 1, 1, 1, 1, 1, 1, 1, 1, 1, 1, 1, 1, 1, 1, 1, 1, 1, 1, 1, 1, 1, 1, 1, 1, 1, 1, 1, 1, 1, 1, 1, 1, 1, 1, 1, 1, 1, 1, 1, 1, 1, 1, 1, 1, 1, 1, 1, 1, 1, 1, 1, 1, 1, 1, 1, 1, 1, 1, 1, 1, 1, 1, 1, 1, 1, 1, 1, 1, 1, 1, 1, 1, 1, 1, 1, 1, 1, 1, 1, 1, 1, 1, 1, 1, 1, 1, 1, 1, 1, 1, 1, 1, 1, 1, 1, 1, 1, 1, 1, 1, 1, 1, 1, 1, 1, 1, 1, 1, 1, 1, 1, 1, 1, 1, 1, 1, 1, 1, 1, 1, 1, 1, 1, 1, 1, 1, 1, 1, 1, 1, 1, 1, 1, 1, 1, 1, 1, 1, 1, 1, 1, 1, 1, 1, 1, 1, 1, 1, 1, 1, 1, 1, 1, 1, 1, 1, 1, 1, 1, 1, 1, 1, 1, 1, 1, 1, 1, 1, 1, 1, 1, 1, 0, 0, 0, 0, 0, 0, 1, 1, 0, 0, 1, 1, 1, 1, 1, 1, 1, 1, 1, 0, 0, 0, 0, 0, 0, 0, 0, 0, 0, 1, 1, 1, 1, 1, 0, 0, 0, 0, 0, 0, 1, 1, 0, 0, 1, 1, 1, 1, 1, 1, 1, 1, 1, 0, 0, 0, 0, 0, 0, 0, 0, 0, 0, 1, 1, 1, 1, 1, 1, 1, 1, 1, 1, 1, 1, 1, 1, 1, 1, 1, 1, 1, 1, 1, 1, 1, 1, 1, 1, 1, 1, 1, 1, 1, 1, 1, 1, 1, 1, 1, 1, 1, 1, 1, 1, 1, 1, 1, 1, 1, 1, 1, 1, 1, 1, 1, 1, 1, 1, 1, 1, 1, 1, 1, 1, 1, 1, 1, 1, 1, 1, 1, 1, 1, 1, 1, 1, 1, 1, 1, 1, 1, 1, 1, 1, 1, 1, 1, 1, 1, 1, 1, 1, 1, 1, 1, 1, 1, 1, 1, 1, 1, 1, 1, 1, 1, 1, 1, 1, 1, 1, 1, 1, 1, 1, 1, 1, 1, 1, 1, 1, 1, 1, 1, 1, 1, 1, 1, 1, 1, 1, 1, 1, 1, 1, 1, 1, 1, 1, 1, 1, 1, 1, 1, 1, 1, 1, 1, 1, 0, 0, 0, 0, 0, 0, 0, 0, 0, 0, 0, 0, 0, 0, 0, 0, 0, 0, 0, 0, 0, 0, 0, 0, 0, 0, 0, 0, 0, 0, 0, 0, 0, 0, 0, 0, 0, 0, 0, 0, 0, 0, 0, 0, 0, 0, 0, 0, 0, 0, 0, 0, 0, 0, 0, 0, 0, 0, 0, 0, 0, 0, 0, 0, 0, 0, 0, 0, 0, 0, 0, 0, 0, 0, 0, 0, 0, 0, 0, 0, 0, 0, 0, 0, 0, 0, 0, 0, 0, 0, 0, 0, 0, 0, 0, 0, 0, 0, 0, 0, 0, 0, 1, 1, 1, 1, 1, 1, 1, 1, 1, 1, 1, 1, 1, 1, 1, 1, 1, 1, 1, 1, 1, 1, 1, 1, 1, 1, 1, 1, 1, 1, 1, 1, 1, 1, 1, 1, 1, 1, 1, 1, 1, 1, 1, 1, 1, 1, 1, 1, 1, 1, 1, 1, 1, 1, 1, 1, 1, 1, 1, 1, 1, 1, 1, 1, 1, 1, 1, 1, 1, 1, 1, 1, 1, 1, 1, 1, 1, 1, 1, 1, 1, 1, 1, 1, 1, 1, 1, 1, 1, 1, 1, 1, 1, 1, 1, 1, 1, 1, 1, 1, 1, 1, 1, 1, 1, 1, 1, 1, 1, 1, 1, 1, 1, 1, 1, 1, 1, 1, 1, 1, 1, 1, 1, 1, 1, 1, 1, 1, 1, 1, 1, 1, 1, 1, 1, 1, 1, 1, 1, 1, 1, 1, 1, 1])
me_shape_9_indexedfaceset.polygons.foreach_set('material_index', [0, 0, 0, 0, 0, 0, 0, 0, 0, 0, 0, 0, 0, 0, 0, 0, 0, 0, 0, 0, 0, 0, 0, 0, 0, 0, 0, 0, 0, 0, 0, 0, 0, 0, 0, 0, 0, 0, 0, 0, 0, 0, 0, 0, 0, 0, 0, 0, 0, 0, 0, 0, 0, 0, 0, 0, 0, 0, 0, 0, 0, 0, 0, 0, 0, 0, 0, 0, 0, 0, 0, 0, 0, 0, 0, 0, 0, 0, 0, 0, 0, 0, 0, 0, 0, 0, 0, 0, 0, 0, 0, 0, 0, 0, 0, 0, 0, 0, 0, 0, 0, 0, 0, 0, 0, 0, 0, 0, 0, 0, 0, 0, 0, 0, 0, 0, 0, 0, 0, 0, 0, 0, 0, 0, 0, 0, 0, 0, 0, 0, 0, 0, 0, 0, 0, 0, 0, 0, 0, 0, 0, 0, 0, 0, 0, 0, 0, 0, 0, 0, 0, 0, 0, 0, 0, 0, 0, 0, 0, 0, 0, 0, 0, 0, 0, 0, 0, 0, 0, 0, 0, 0, 0, 0, 0, 0, 0, 0, 0, 0, 0, 0, 0, 0, 0, 0, 0, 0, 0, 0, 0, 0, 0, 0, 0, 0, 0, 0, 0, 0, 0, 0, 0, 0, 0, 0, 0, 0, 0, 0, 0, 0, 0, 0, 0, 0, 0, 0, 0, 0, 0, 0, 0, 0, 0, 0, 0, 0, 0, 0, 0, 0, 0, 0, 0, 0, 0, 0, 0, 0, 0, 0, 0, 0, 0, 0, 0, 0, 0, 0, 0, 0, 0, 0, 0, 0, 0, 0, 0, 0, 0, 0, 0, 0, 0, 0, 0, 0, 0, 0, 0, 0, 0, 0, 0, 0, 0, 0, 0, 0, 0, 0, 0, 0, 0, 0, 0, 0, 0, 0, 0, 0, 0, 0, 0, 0, 0, 0, 0, 0, 0, 0, 0, 0, 0, 0, 0, 0, 0, 0, 0, 0, 0, 0, 0, 0, 0, 0, 0, 0, 0, 0, 0, 0, 0, 0, 0, 0, 0, 0, 0, 0, 0, 0, 0, 0, 0, 0, 0, 0, 0, 0, 0, 0, 0, 0, 0, 0, 0, 0, 0, 0, 0, 0, 0, 0, 0, 0, 0, 0, 0, 0, 0, 0, 0, 0, 0, 0, 0, 0, 0, 0, 0, 0, 0, 0, 0, 0, 0, 0, 0, 0, 0, 0, 0, 0, 0, 0, 0, 0, 0, 0, 0, 0, 0, 0, 0, 0, 0, 0, 0, 0, 0, 0, 0, 0, 0, 0, 0, 0, 0, 0, 0, 0, 0, 0, 0, 0, 0, 0, 0, 0, 0, 0, 0, 0, 0, 0, 0, 0, 0, 0, 0, 0, 0, 0, 0, 0, 0, 0, 0, 0, 0, 0, 0, 0, 0, 0, 0, 0, 0, 0, 0, 0, 0, 0, 0, 0, 0, 0, 0, 0, 0, 0, 0, 0, 0, 0, 0, 0, 0, 0, 0, 0, 0, 0, 0, 0, 0, 0, 0, 0, 0, 0, 0, 0, 0, 0, 0, 0, 0, 0, 0, 0, 0, 0, 0, 0, 0, 0, 0, 0, 0, 0, 0, 0, 0, 0, 0, 0, 0, 0, 0, 0, 0, 0, 0, 0, 0, 0, 0, 0, 0, 0, 1, 1, 1, 1, 1, 1, 1, 1, 1, 1, 1, 1, 1, 1, 1, 1, 1, 1, 1, 1, 1, 1, 1, 1, 1, 1, 1, 1, 1, 1, 1, 1, 1, 1, 1, 1, 1, 1, 1, 1, 1, 1, 1, 1, 1, 1, 1, 1, 1, 1, 1, 1, 1, 1, 1, 1, 1, 1, 1, 1, 1, 1, 1, 1, 1, 1, 1, 1, 1, 1, 1, 1, 1, 1, 1, 1, 1, 1, 1, 1, 1, 1, 1, 1, 1, 1, 1, 1, 1, 1, 1, 1, 1, 1, 1, 1, 1, 1, 1, 1, 1, 1, 1, 1, 1, 1, 1, 1, 1, 1, 1, 1, 1, 1, 1, 1, 1, 1, 1, 1, 1, 1, 1, 1, 1, 1, 1, 1, 1, 1, 1, 1, 1, 1, 1, 1, 1, 1, 1, 1, 1, 1, 1, 1, 1, 1, 1, 1, 1, 1, 1, 1, 1, 1, 1, 1, 1, 1, 1, 1, 1, 1, 1, 1, 1, 1, 1, 1, 1, 1, 1, 1, 1, 1, 1, 1, 1, 1, 1, 1, 1, 1, 1, 1, 1, 1, 1, 1, 1, 1, 1, 1, 1, 1, 1, 1, 1, 1, 1, 1, 1, 1, 1, 1, 1, 1, 1, 1, 1, 1, 1, 1, 1, 1, 1, 1, 1, 1, 1, 1, 1, 1, 1, 1, 1, 1, 1, 1, 1, 1, 1, 1, 1, 1, 1, 1, 1, 1, 1, 1, 1, 1, 1, 1, 1, 1, 1, 1, 1, 1, 1, 1, 1, 1, 1, 1, 1, 1, 1, 1, 1, 1, 1, 1, 1, 1, 1, 1, 1, 1, 1, 1, 1, 1, 1, 1, 1, 1, 1, 1, 1, 1, 1, 1, 1, 1, 1, 1, 1, 1, 1, 1, 1, 1, 1, 1, 1, 1, 1, 1, 1, 1, 1, 1, 1, 1, 1, 1, 1, 1, 1, 1, 1, 1, 1, 1, 1, 1, 1, 1, 1, 1, 1, 1, 1, 1, 1, 1, 1, 1, 1, 1, 1, 1, 1, 1, 1, 1, 1, 1, 1, 1, 1, 1, 1, 1, 1, 1, 1, 1, 1, 1, 1, 1, 1, 1, 1, 1, 1, 1, 1, 1, 1, 1, 1, 1, 1, 1, 1, 1, 1, 1, 1, 1, 1, 1, 1, 1, 1, 1, 1, 1, 1, 1, 1, 1, 1, 1, 1, 1, 1, 1, 1, 1, 1, 1, 1, 1, 1, 1, 1, 1, 1, 1, 1, 1, 1, 1, 1, 1, 1, 1, 1, 1, 1, 1, 1, 1, 1, 1, 1, 1, 1, 1, 1, 1, 1, 1, 1, 1, 1, 1, 1, 1, 1, 1, 1, 1, 1, 1, 1, 1, 1, 1, 1, 1, 1, 1, 1, 1, 1, 1, 1, 1, 1, 1, 1, 1, 1, 1])
_uv = me_shape_9_indexedfaceset.uv_layers.new(name='UVMap')
_uv.uv.foreach_set('vector', [0.0, 0.98, 0.006777, 0.0, 0.0, 0.01999, 0.006777, 1.0, 0.006777, 0.0, 0.0, 0.98, 1.0, 1.0, 1.0, 0.0, 0.006777, 0.0, 1.0, 1.0, 0.006777, 0.0, 0.006777, 1.0, 0.006777, 0.0, 0.0, 0.98, 0.0, 0.01999, 0.006777, 0.0, 0.006777, 1.0, 0.0, 0.98, 1.0, 1.0, 0.006777, 1.0, 0.006777, 0.0, 1.0, 0.0, 1.0, 1.0, 0.006777, 0.0, 0.0, 0.01999, 0.006777, 1.0, 0.0, 0.98, 0.006777, 0.0, 0.006777, 1.0, 0.0, 0.01999, 1.0, 1.0, 0.006777, 1.0, 0.006777, 0.0, 1.0, 0.0, 1.0, 1.0, 0.006777, 0.0, 0.006777, 0.0, 0.0, 0.98, 0.0, 0.01999, 0.006777, 0.0, 0.006777, 1.0, 0.0, 0.98, 1.0, 1.0, 0.006777, 1.0, 0.006777, 0.0, 1.0, 0.0, 1.0, 1.0, 0.006777, 0.0, 0.006777, 0.0, 0.0, 0.98, 0.0, 0.01999, 0.006777, 0.0, 0.006777, 1.0, 0.0, 0.98, 1.0, 1.0, 0.006777, 1.0, 0.006777, 0.0, 1.0, 0.0, 1.0, 1.0, 0.006777, 0.0, 0.0, 0.01999, 0.006777, 1.0, 0.0, 0.98, 0.006777, 0.0, 0.006777, 1.0, 0.0, 0.01999, 1.0, 1.0, 0.006777, 1.0, 0.006777, 0.0, 1.0, 0.0, 1.0, 1.0, 0.006777, 0.0, 0.006777, 0.0, 0.0, 0.98, 0.0, 0.01999, 0.006777, 0.0, 0.006777, 1.0, 0.0, 0.98, 1.0, 1.0, 0.006777, 1.0, 0.006777, 0.0, 1.0, 0.0, 1.0, 1.0, 0.006777, 0.0, 0.006777, 0.0, 0.0, 0.98, 0.0, 0.01999, 0.006777, 0.0, 0.006777, 1.0, 0.0, 0.98, 1.0, 1.0, 0.006777, 1.0, 0.006777, 0.0, 1.0, 0.0, 1.0, 1.0, 0.006777, 0.0, 0.006777, 0.0, 0.006777, 1.0, 0.0, 0.98, 0.006777, 0.0, 0.0, 0.98, 0.0, 0.01999, 1.0, 0.0, 1.0, 1.0, 0.006777, 1.0, 1.0, 0.0, 0.006777, 1.0, 0.006777, 0.0, 0.0, 0.98, 0.006777, 0.0, 0.0, 0.01999, 0.006777, 1.0, 0.006777, 0.0, 0.0, 0.98, 1.0, 1.0, 1.0, 0.0, 0.006777, 0.0, 1.0, 1.0, 0.006777, 0.0, 0.006777, 1.0, 0.0, 0.98, 0.006777, 0.0, 0.0, 0.01999, 0.006777, 1.0, 0.006777, 0.0, 0.0, 0.98, 1.0, 1.0, 1.0, 0.0, 0.006777, 0.0, 1.0, 1.0, 0.006777, 0.0, 0.006777, 1.0, 0.006777, 1.0, 0.006777, 0.0, 0.0, 0.01999, 0.006777, 1.0, 0.0, 0.01999, 0.0, 0.98, 1.0, 1.0, 1.0, 0.0, 0.006777, 0.0, 1.0, 1.0, 0.006777, 0.0, 0.006777, 1.0, 0.0, 0.98, 0.006777, 0.0, 0.0, 0.01999, 0.006777, 1.0, 0.006777, 0.0, 0.0, 0.98, 1.0, 1.0, 1.0, 0.0, 0.006777, 0.0, 1.0, 1.0, 0.006777, 0.0, 0.006777, 1.0, 0.006777, 1.0, 0.006777, 0.0, 0.0, 0.01999, 0.006777, 1.0, 0.0, 0.01999, 0.0, 0.98, 1.0, 0.0, 0.006777, 0.0, 0.006777, 1.0, 1.0, 1.0, 1.0, 0.0, 0.006777, 1.0, 0.0, 0.98, 0.006777, 0.0, 0.0, 0.01999, 0.006777, 1.0, 0.006777, 0.0, 0.0, 0.98, 1.0, 1.0, 1.0, 0.0, 0.006777, 0.0, 1.0, 1.0, 0.006777, 0.0, 0.006777, 1.0, 0.006777, 1.0, 0.0, 0.01999, 0.0, 0.98, 0.006777, 1.0, 0.006777, 0.0, 0.0, 0.01999, 1.0, 1.0, 1.0, 0.0, 0.006777, 0.0, 1.0, 1.0, 0.006777, 0.0, 0.006777, 1.0, 1.0, 1.0, 0.0, 1.0, 0.0, 0.0, 1.0, 1.0, 0.0, 0.0, 1.0, 0.0, 1.0, 1.0, 0.0, 1.0, 0.0, 0.0, 1.0, 1.0, 0.0, 0.0, 1.0, 0.0, 1.0, 1.0, 0.0, 1.0, 0.0, 0.0, 1.0, 1.0, 0.0, 0.0, 1.0, 0.0, 1.0, 1.0, 0.0, 1.0, 0.0, 0.0, 1.0, 1.0, 0.0, 0.0, 1.0, 0.0, 1.0, 1.0, 0.0, 1.0, 0.0, 0.0, 1.0, 1.0, 0.0, 0.0, 1.0, 0.0, 1.0, 1.0, 0.0, 1.0, 0.0, 0.0, 1.0, 1.0, 0.0, 0.0, 1.0, 0.0, 1.0, 1.0, 0.0, 1.0, 0.0, 0.0, 1.0, 1.0, 0.0, 0.0, 1.0, 0.0, 1.0, 1.0, 0.0, 1.0, 0.0, 0.0, 1.0, 1.0, 0.0, 0.0, 1.0, 0.0, 0.006777, 1.0, 0.006777, 0.0, 0.0, 0.01999, 0.006777, 1.0, 0.0, 0.01999, 0.0, 0.98, 1.0, 1.0, 1.0, 0.0, 0.006777, 0.0, 1.0, 1.0, 0.006777, 0.0, 0.006777, 1.0, 0.006777, 1.0, 0.006777, 0.0, 0.0, 0.01999, 0.006777, 1.0, 0.0, 0.01999, 0.0, 0.98, 1.0, 1.0, 1.0, 0.0, 0.006777, 0.0, 1.0, 1.0, 0.006777, 0.0, 0.006777, 1.0, 0.006777, 1.0, 0.006777, 0.0, 0.0, 0.01999, 0.006777, 1.0, 0.0, 0.01999, 0.0, 0.98, 1.0, 1.0, 1.0, 0.0, 0.006777, 0.0, 1.0, 1.0, 0.006777, 0.0, 0.006777, 1.0, 0.006777, 1.0, 0.006777, 0.0, 0.0, 0.01999, 0.006777, 1.0, 0.0, 0.01999, 0.0, 0.98, 1.0, 1.0, 1.0, 0.0, 0.006777, 0.0, 1.0, 1.0, 0.006777, 0.0, 0.006777, 1.0, 0.006777, 1.0, 0.006777, 0.0, 0.0, 0.01999, 0.006777, 1.0, 0.0, 0.01999, 0.0, 0.98, 1.0, 1.0, 1.0, 0.0, 0.006777, 0.0, 1.0, 1.0, 0.006777, 0.0, 0.006777, 1.0, 0.006777, 1.0, 0.006777, 0.0, 0.0, 0.01999, 0.006777, 1.0, 0.0, 0.01999, 0.0, 0.98, 1.0, 0.0, 0.006777, 0.0, 0.006777, 1.0, 1.0, 1.0, 1.0, 0.0, 0.006777, 1.0, 0.006777, 1.0, 0.006777, 0.0, 0.0, 0.01999, 0.006777, 1.0, 0.0, 0.01999, 0.0, 0.98, 1.0, 1.0, 1.0, 0.0, 0.006777, 0.0, 1.0, 1.0, 0.006777, 0.0, 0.006777, 1.0, 0.006777, 1.0, 0.0, 0.01999, 0.0, 0.98, 0.006777, 1.0, 0.006777, 0.0, 0.0, 0.01999, 1.0, 1.0, 1.0, 0.0, 0.006777, 0.0, 1.0, 1.0, 0.006777, 0.0, 0.006777, 1.0, 0.0, 0.01999, 0.006777, 1.0, 0.0, 0.98, 0.006777, 0.0, 0.006777, 1.0, 0.0, 0.01999, 1.0, 1.0, 0.006777, 1.0, 0.006777, 0.0, 1.0, 0.0, 1.0, 1.0, 0.006777, 0.0, 0.0, 0.01999, 0.006777, 1.0, 0.0, 0.98, 0.006777, 0.0, 0.006777, 1.0, 0.0, 0.01999, 1.0, 1.0, 0.006777, 1.0, 0.006777, 0.0, 1.0, 0.0, 1.0, 1.0, 0.006777, 0.0, 0.0, 0.01999, 0.006777, 1.0, 0.0, 0.98, 0.006777, 0.0, 0.006777, 1.0, 0.0, 0.01999, 1.0, 1.0, 0.006777, 1.0, 0.006777, 0.0, 1.0, 0.0, 1.0, 1.0, 0.006777, 0.0, 0.006777, 0.0, 0.0, 0.98, 0.0, 0.01999, 0.006777, 0.0, 0.006777, 1.0, 0.0, 0.98, 1.0, 1.0, 0.006777, 1.0, 0.006777, 0.0, 1.0, 0.0, 1.0, 1.0, 0.006777, 0.0, 0.0, 0.01999, 0.006777, 1.0, 0.0, 0.98, 0.006777, 0.0, 0.006777, 1.0, 0.0, 0.01999, 1.0, 1.0, 0.006777, 1.0, 0.006777, 0.0, 1.0, 0.0, 1.0, 1.0, 0.006777, 0.0, 0.0, 0.01999, 0.006777, 1.0, 0.0, 0.98, 0.006777, 0.0, 0.006777, 1.0, 0.0, 0.01999, 1.0, 1.0, 0.006777, 1.0, 0.006777, 0.0, 1.0, 0.0, 1.0, 1.0, 0.006777, 0.0, 0.006777, 0.0, 0.0, 0.98, 0.0, 0.01999, 0.006777, 0.0, 0.006777, 1.0, 0.0, 0.98, 1.0, 1.0, 0.006777, 1.0, 0.006777, 0.0, 1.0, 0.0, 1.0, 1.0, 0.006777, 0.0, 0.006777, 0.0, 0.006777, 1.0, 0.0, 0.98, 0.006777, 0.0, 0.0, 0.98, 0.0, 0.01999, 1.0, 1.0, 0.006777, 1.0, 0.006777, 0.0, 1.0, 0.0, 1.0, 1.0, 0.006777, 0.0, 1.0, 1.0, 0.0, 1.0, 0.0, 0.0, 1.0, 1.0, 0.0, 0.0, 1.0, 0.0, 1.0, 1.0, 0.0, 1.0, 0.0, 0.0, 1.0, 1.0, 0.0, 0.0, 1.0, 0.0, 1.0, 1.0, 0.0, 1.0, 0.0, 0.0, 1.0, 1.0, 0.0, 0.0, 1.0, 0.0, 1.0, 1.0, 0.0, 1.0, 0.0, 0.0, 1.0, 1.0, 0.0, 0.0, 1.0, 0.0, 1.0, 1.0, 0.0, 1.0, 0.0, 0.0, 1.0, 1.0, 0.0, 0.0, 1.0, 0.0, 1.0, 1.0, 0.0, 1.0, 0.0, 0.0, 1.0, 1.0, 0.0, 0.0, 1.0, 0.0, 1.0, 1.0, 0.0, 1.0, 0.0, 0.0, 1.0, 1.0, 0.0, 0.0, 1.0, 0.0, 1.0, 1.0, 0.0, 1.0, 0.0, 0.0, 1.0, 1.0, 0.0, 0.0, 1.0, 0.0, 1.0, 0.0, 0.0, 1.0, 0.0, 0.0, 1.0, 1.0, 0.0, 1.0, 1.0, 0.0, 1.0, 1.0, 0.0, 0.0, 1.0, 0.0, 1.0, 1.0, 0.0, 1.0, 0.0, 0.0, 1.0, 0.0, 0.0, 1.0, 1.0, 1.0, 1.0, 0.0, 0.0, 0.0, 0.0, 1.0, 1.0, 0.0, 0.0, 1.0, 0.0, 0.0, 1.0, 1.0, 0.0, 1.0, 1.0, 0.0, 1.0, 1.0, 0.0, 0.0, 0.0, 1.0, 1.0, 0.0, 0.0, 0.0, 1.0, 1.0, 1.0, 1.0, 0.0, 0.0, 1.0, 0.0, 1.0, 1.0, 0.0, 1.0, 0.0, 0.0, 1.0, 1.0, 0.0, 0.0, 0.0, 1.0, 1.0, 0.0, 0.0, 0.0, 1.0, 1.0, 1.0, 1.0, 0.0, 0.0, 1.0, 0.0, 1.0, 1.0, 0.0, 1.0, 0.0, 0.0, 1.0, 0.0, 0.0, 1.0, 1.0, 1.0, 1.0, 0.0, 0.0, 0.0, 0.0, 1.0, 1.0, 1.0, 0.0, 0.0, 1.0, 0.0, 1.0, 1.0, 0.0, 1.0, 0.0, 0.0, 1.0, 0.0, 0.0, 1.0, 1.0, 1.0, 1.0, 0.0, 0.0, 0.0, 0.0, 1.0, 1.0, 1.0, 0.0, 0.0, 1.0, 0.0, 1.0, 1.0, 0.0, 1.0, 0.0, 0.0, 1.0, 0.0, 0.0, 1.0, 1.0, 1.0, 1.0, 0.0, 0.0, 0.0, 0.0, 1.0, 1.0, 1.0, 0.0, 0.0, 1.0, 0.0, 1.0, 1.0, 0.0, 1.0, 0.0, 0.0, 1.0, 0.0, 0.0, 1.0, 1.0, 1.0, 1.0, 0.0, 0.0, 0.0, 0.0, 1.0, 1.0, 0.0, 0.0, 1.0, 1.0, 1.0, 1.0, 0.0, 0.0, 0.0, 0.0, 1.0, 1.0, 0.0, 0.0, 1.0, 0.0, 0.0, 1.0, 1.0, 0.0, 1.0, 1.0, 0.0, 1.0, 1.0, 0.0, 0.0, 0.0, 1.0, 1.0, 0.0, 0.0, 0.0, 1.0, 1.0, 1.0, 0.0, 0.0, 1.0, 0.0, 0.0, 1.0, 1.0, 0.0, 1.0, 1.0, 0.0, 1.0, 1.0, 0.0, 0.0, 0.0, 1.0, 1.0, 0.0, 0.0, 0.0, 1.0, 1.0, 1.0, 0.0, 0.0, 1.0, 0.0, 0.0, 1.0, 1.0, 0.0, 1.0, 1.0, 0.0, 1.0, 1.0, 0.0, 0.0, 0.0, 1.0, 1.0, 0.0, 0.0, 0.0, 1.0, 1.0, 1.0, 1.0, 0.0, 0.0, 1.0, 0.0, 1.0, 1.0, 0.0, 1.0, 0.0, 0.0, 1.0, 1.0, 0.0, 0.0, 0.0, 1.0, 1.0, 0.0, 0.0, 0.0, 1.0, 1.0, 1.0, 1.0, 0.0, 0.0, 1.0, 0.0, 1.0, 1.0, 0.0, 1.0, 0.0, 0.0, 1.0, 1.0, 0.0, 0.0, 0.0, 1.0, 1.0, 0.0, 0.0, 0.0, 1.0, 1.0, 1.0, 1.0, 0.0, 0.0, 1.0, 0.0, 1.0, 1.0, 0.0, 1.0, 0.0, 0.0, 1.0, 1.0, 0.0, 0.0, 0.0, 1.0, 1.0, 0.0, 0.0, 0.0, 1.0, 1.0, 1.0, 1.0, 0.0, 0.0, 1.0, 0.0, 1.0, 1.0, 0.0, 1.0, 0.0, 0.0, 1.0, 1.0, 0.0, 0.0, 0.0, 1.0, 1.0, 0.0, 0.0, 0.0, 1.0, 1.0, 1.0, 1.0, 0.0, 0.0, 1.0, 0.0, 1.0, 1.0, 0.0, 1.0, 0.0, 0.0, 1.0, 1.0, 0.0, 0.0, 0.0, 1.0, 1.0, 0.0, 0.0, 0.0, 1.0, 1.0, 1.0, 1.0, 0.2708, 0.0, 0.7292, 0.0, 1.0, 1.0, 0.0, 1.0, 0.2708, 0.0, 1.0, 1.0, 0.2708, 0.0, 0.0, 1.0, 0.7292, 0.0, 0.2708, 0.0, 1.0, 1.0, 1.0, 1.0, 0.2708, 0.0, 0.7292, 0.0, 1.0, 1.0, 0.0, 1.0, 0.2708, 0.0, 0.7292, 0.0, 0.0, 1.0, 1.0, 1.0, 0.7292, 0.0, 0.2708, 0.0, 0.0, 1.0, 0.7292, 0.0, 0.0, 1.0, 0.2708, 0.0, 1.0, 1.0, 0.0, 1.0, 0.7292, 0.0, 0.7292, 0.0, 0.0, 1.0, 1.0, 1.0, 0.7292, 0.0, 0.2708, 0.0, 0.0, 1.0, 0.7292, 0.0, 0.0, 1.0, 0.2708, 0.0, 1.0, 1.0, 0.0, 1.0, 0.7292, 0.0, 1.0, 1.0, 0.2708, 0.0, 0.0, 1.0, 0.7292, 0.0, 0.2708, 0.0, 1.0, 1.0, 1.0, 1.0, 0.2708, 0.0, 0.7292, 0.0, 1.0, 1.0, 0.0, 1.0, 0.2708, 0.0, 0.7292, 0.0, 0.0, 1.0, 1.0, 1.0, 0.7292, 0.0, 0.2708, 0.0, 0.0, 1.0, 1.0, 1.0, 0.2708, 0.0, 0.7292, 0.0, 1.0, 1.0, 0.0, 1.0, 0.2708, 0.0, 1.0, 1.0, 0.2708, 0.0, 0.0, 1.0, 0.7292, 0.0, 0.2708, 0.0, 1.0, 1.0, 0.7292, 0.0, 0.0, 1.0, 0.2708, 0.0, 1.0, 1.0, 0.0, 1.0, 0.7292, 0.0, 1.0, 1.0, 0.2708, 0.0, 0.0, 1.0, 0.7292, 0.0, 0.2708, 0.0, 1.0, 1.0, 1.0, 1.0, 0.2708, 0.0, 0.7292, 0.0, 1.0, 1.0, 0.0, 1.0, 0.2708, 0.0, 0.7292, 0.0, 0.0, 1.0, 1.0, 1.0, 0.7292, 0.0, 0.2708, 0.0, 0.0, 1.0, 1.0, 1.0, 0.2708, 0.0, 0.0, 1.0, 0.7292, 0.0, 0.2708, 0.0, 1.0, 1.0, 1.0, 1.0, 0.2708, 0.0, 0.7292, 0.0, 1.0, 1.0, 0.0, 1.0, 0.2708, 0.0, 0.7292, 0.0, 0.0, 1.0, 1.0, 1.0, 0.7292, 0.0, 0.2708, 0.0, 0.0, 1.0, 1.0, 1.0, 0.2708, 0.0, 0.7292, 0.0, 1.0, 1.0, 0.0, 1.0, 0.2708, 0.0, 0.7292, 0.0, 0.0, 1.0, 1.0, 1.0, 0.7292, 0.0, 0.2708, 0.0, 0.0, 1.0, 0.7292, 0.0, 0.0, 1.0, 0.2708, 0.0, 1.0, 1.0, 0.0, 1.0, 0.7292, 0.0, 0.7292, 0.0, 0.0, 1.0, 1.0, 1.0, 0.7292, 0.0, 0.2708, 0.0, 0.0, 1.0, 0.7292, 0.0, 0.0, 1.0, 0.2708, 0.0, 1.0, 1.0, 0.0, 1.0, 0.7292, 0.0, 1.0, 1.0, 0.2708, 0.0, 0.0, 1.0, 0.7292, 0.0, 0.2708, 0.0, 1.0, 1.0, 1.0, 1.0, 0.2708, 0.0, 0.7292, 0.0, 1.0, 1.0, 0.0, 1.0, 0.2708, 0.0, 1.0, 1.0, 0.2708, 0.0, 0.0, 1.0, 0.7292, 0.0, 0.2708, 0.0, 1.0, 1.0, 0.7292, 0.0, 0.0, 1.0, 0.2708, 0.0, 1.0, 1.0, 0.0, 1.0, 0.7292, 0.0, 0.7292, 0.0, 0.0, 1.0, 1.0, 1.0, 0.7292, 0.0, 0.2708, 0.0, 0.0, 1.0, 0.7292, 0.0, 0.0, 1.0, 0.2708, 0.0, 1.0, 1.0, 0.0, 1.0, 0.7292, 0.0, 0.7292, 0.0, 0.0, 1.0, 1.0, 1.0, 0.7292, 0.0, 0.2708, 0.0, 0.0, 1.0, 1.0, 1.0, 0.2708, 0.0, 0.7292, 0.0, 1.0, 1.0, 0.0, 1.0, 0.2708, 0.0, 0.04453, 0.0777, 0.0, 0.0, 0.0108, 0.0777, 0.0108, 0.2466, 0.0108, 0.0777, 0.0, 0.0, 0.1457, 0.0777, 0.0, 0.0, 0.04453, 0.0777, 0.04453, 0.7534, 0.04453, 0.2466, 0.0108, 0.2466, 0.04453, 0.7534, 0.0108, 0.2466, 0.0108, 0.7534, 0.1457, 0.2466, 0.04453, 0.0777, 0.04453, 0.2466, 0.1457, 0.2466, 0.1457, 0.0777, 0.04453, 0.0777, 0.1457, 0.2466, 0.04453, 0.2466, 0.04453, 0.7534, 0.0, 1.0, 0.0108, 0.9223, 0.0108, 0.7534, 0.0, 1.0, 0.0108, 0.2466, 0.0, 0.0, 0.0, 1.0, 0.0108, 0.7534, 0.0108, 0.2466, 0.04453, 0.9223, 0.0108, 0.9223, 0.0, 1.0, 0.1457, 0.7534, 0.1457, 0.2466, 0.04453, 0.7534, 0.1795, 0.7534, 0.1457, 0.2466, 0.1457, 0.7534, 0.1795, 0.7534, 0.1795, 0.2466, 0.1457, 0.2466, 0.1457, 0.9223, 0.04453, 0.7534, 0.04453, 0.9223, 0.1457, 0.9223, 0.04453, 0.9223, 0.0, 1.0, 0.1457, 0.9223, 0.1457, 0.7534, 0.04453, 0.7534, 0.2807, 0.2466, 0.1795, 0.2466, 0.1795, 0.7534, 0.2807, 0.2466, 0.2807, 0.0777, 0.1795, 0.0777, 0.2807, 0.2466, 0.1795, 0.0777, 0.1795, 0.2466, 0.2807, 0.7534, 0.2807, 0.2466, 0.1795, 0.7534, 0.3144, 0.7534, 0.2807, 0.2466, 0.2807, 0.7534, 0.3144, 0.7534, 0.3144, 0.2466, 0.2807, 0.2466, 0.2807, 0.9223, 0.2807, 0.7534, 0.1795, 0.7534, 0.2807, 0.9223, 0.1795, 0.7534, 0.1795, 0.9223, 0.4157, 0.2466, 0.3144, 0.2466, 0.3144, 0.7534, 0.4157, 0.2466, 0.4157, 0.0777, 0.3144, 0.0777, 0.4157, 0.2466, 0.3144, 0.0777, 0.3144, 0.2466, 0.4157, 0.7534, 0.4157, 0.2466, 0.3144, 0.7534, 0.5506, 0.0777, 0.4494, 0.0777, 0.4494, 0.2466, 0.4494, 0.7534, 0.4157, 0.2466, 0.4157, 0.7534, 0.4494, 0.7534, 0.4494, 0.2466, 0.4157, 0.2466, 0.4157, 0.9223, 0.3144, 0.7534, 0.3144, 0.9223, 0.4157, 0.9223, 0.4157, 0.7534, 0.3144, 0.7534, 0.5506, 0.2466, 0.5506, 0.0777, 0.4494, 0.2466, 0.5506, 0.2466, 0.4494, 0.2466, 0.4494, 0.7534, 0.5506, 0.7534, 0.4494, 0.7534, 0.4494, 0.9223, 0.5506, 0.7534, 0.5506, 0.2466, 0.4494, 0.7534, 0.5843, 0.7534, 0.5506, 0.2466, 0.5506, 0.7534, 0.5843, 0.7534, 0.5843, 0.2466, 0.5506, 0.2466, 0.5506, 0.9223, 0.5506, 0.7534, 0.4494, 0.9223, 0.6856, 0.2466, 0.6856, 0.0777, 0.5843, 0.0777, 0.6856, 0.2466, 0.5843, 0.0777, 0.5843, 0.2466, 0.6856, 0.7534, 0.5843, 0.2466, 0.5843, 0.7534, 0.6856, 0.7534, 0.6856, 0.2466, 0.5843, 0.2466, 0.7193, 0.7534, 0.6856, 0.2466, 0.6856, 0.7534, 0.7193, 0.7534, 0.7193, 0.2466, 0.6856, 0.2466, 0.6856, 0.9223, 0.5843, 0.7534, 0.5843, 0.9223, 0.6856, 0.9223, 0.6856, 0.7534, 0.5843, 0.7534, 0.8205, 0.2466, 0.7193, 0.0777, 0.7193, 0.2466, 0.8205, 0.2466, 0.8205, 0.0777, 0.7193, 0.0777, 0.8205, 0.2466, 0.7193, 0.2466, 0.7193, 0.7534, 0.8205, 0.7534, 0.7193, 0.7534, 0.7193, 0.9223, 0.8205, 0.7534, 0.8543, 0.2466, 0.8205, 0.2466, 0.8205, 0.7534, 0.8205, 0.2466, 0.7193, 0.7534, 1.0, 0.0, 0.8205, 0.0777, 0.8543, 0.0777, 1.0, 0.0, 0.8543, 0.0777, 0.9555, 0.0777, 0.8205, 0.9223, 0.8205, 0.7534, 0.7193, 0.9223, 0.8543, 0.7534, 0.8543, 0.2466, 0.8205, 0.7534, 0.9555, 0.2466, 0.8543, 0.0777, 0.8543, 0.2466, 0.9555, 0.2466, 0.9555, 0.0777, 0.8543, 0.0777, 0.9892, 0.0777, 1.0, 0.0, 0.9555, 0.0777, 0.9892, 0.2466, 1.0, 0.0, 0.9892, 0.0777, 0.9555, 0.7534, 0.9555, 0.2466, 0.8543, 0.2466, 0.9555, 0.7534, 0.8543, 0.2466, 0.8543, 0.7534, 0.9555, 0.9223, 0.8543, 0.7534, 0.8543, 0.9223, 0.9555, 0.9223, 0.9555, 0.7534, 0.8543, 0.7534, 0.9892, 0.7534, 0.9892, 0.2466, 0.9555, 0.2466, 0.9892, 0.7534, 0.9555, 0.2466, 0.9555, 0.7534, 0.9892, 0.7534, 1.0, 0.0, 0.9892, 0.2466, 1.0, 1.0, 1.0, 0.0, 0.9892, 0.7534, 1.0, 1.0, 0.9892, 0.7534, 0.9892, 0.9223, 1.0, 1.0, 0.9892, 0.9223, 0.9555, 0.9223, 1.0, 1.0, 0.8543, 0.9223, 0.8205, 0.9223, 1.0, 1.0, 0.9555, 0.9223, 0.8543, 0.9223, 0.0, 1.0, 1.0, 1.0, 0.8205, 0.9223, 0.0, 1.0, 0.8205, 0.9223, 0.7193, 0.9223, 0.0, 1.0, 0.7193, 0.9223, 0.6856, 0.9223, 0.0, 1.0, 0.6856, 0.9223, 0.5843, 0.9223, 0.0, 1.0, 0.5843, 0.9223, 0.5506, 0.9223, 0.0, 1.0, 0.5506, 0.9223, 0.4494, 0.9223, 0.0, 1.0, 0.4494, 0.9223, 0.4157, 0.9223, 0.0, 1.0, 0.4157, 0.9223, 0.3144, 0.9223, 0.0, 1.0, 0.3144, 0.9223, 0.2807, 0.9223, 0.0, 1.0, 0.2807, 0.9223, 0.1795, 0.9223, 0.0, 1.0, 0.1795, 0.9223, 0.1457, 0.9223, 1.0, 0.0, 0.0, 0.0, 0.1457, 0.0777, 1.0, 0.0, 0.1457, 0.0777, 0.1795, 0.0777, 1.0, 0.0, 0.1795, 0.0777, 0.2807, 0.0777, 1.0, 0.0, 0.2807, 0.0777, 0.3144, 0.0777, 1.0, 0.0, 0.3144, 0.0777, 0.4157, 0.0777, 1.0, 0.0, 0.4157, 0.0777, 0.4494, 0.0777, 1.0, 0.0, 0.4494, 0.0777, 0.5506, 0.0777, 1.0, 0.0, 0.5506, 0.0777, 0.5843, 0.0777, 1.0, 0.0, 0.5843, 0.0777, 0.6856, 0.0777, 1.0, 0.0, 0.6856, 0.0777, 0.7193, 0.0777, 1.0, 0.0, 0.7193, 0.0777, 0.8205, 0.0777, 1.0, 0.0, 0.0, 1.0, 0.0, 0.0, 1.0, 1.0, 0.0, 1.0, 1.0, 0.0, 0.0, 1.0, 1.0, 1.0, 1.0, 0.0, 0.0, 1.0, 1.0, 0.0, 0.0, 0.0, 0.0, 0.0, 1.0, 1.0, 1.0, 0.0, 0.0, 1.0, 1.0, 1.0, 0.0, 0.0, 1.0, 1.0, 0.0, 1.0, 0.0, 0.0, 1.0, 1.0, 0.0, 0.0, 1.0, 0.0, 1.0, 0.0, 1.0, 1.0, 0.0, 1.0, 1.0, 0.0, 0.0, 1.0, 0.0, 0.0, 1.0, 0.9286, 0.21, 0.0, 0.79, 0.0, 1.0, 0.9286, 0.0, 0.9286, 0.21, 0.0, 1.0, 1.0, 0.0, 1.0, 0.0, 0.9286, 1.0, 1.0, 0.0, 0.9286, 1.0, 0.9286, 1.0, 0.9286, 0.0, 1.0, 1.0, 1.0, 1.0, 0.9286, 0.0, 0.9286, 0.0, 1.0, 0.79, 0.0, 0.21, 0.0, 0.0, 0.9286, 0.79, 0.0, 0.0, 0.9286, 1.0, 0.9286, 1.0, 0.9286, 0.0, 1.0, 1.0, 1.0, 1.0, 0.9286, 0.0, 0.9286, 0.0, 1.0, 0.79, 0.0, 0.21, 0.0, 0.0, 0.9286, 0.79, 0.0, 0.0, 0.9286, 1.0, 0.9286, 0.79, 0.0, 0.0, 0.9286, 0.21, 0.0, 1.0, 0.9286, 0.0, 0.9286, 0.79, 0.0, 1.0, 1.0, 0.0, 1.0, 0.0, 0.9286, 1.0, 1.0, 0.0, 0.9286, 1.0, 0.9286, 1.0, 0.9286, 0.0, 1.0, 1.0, 1.0, 1.0, 0.9286, 0.0, 0.9286, 0.0, 1.0, 0.79, 0.0, 0.21, 0.0, 0.0, 0.9286, 0.79, 0.0, 0.0, 0.9286, 1.0, 0.9286, 1.0, 0.9286, 0.21, 0.0, 0.79, 0.0, 1.0, 0.9286, 0.0, 0.9286, 0.21, 0.0, 1.0, 1.0, 0.0, 1.0, 0.0, 0.9286, 1.0, 1.0, 0.0, 0.9286, 1.0, 0.9286, 1.0, 1.0, 0.0, 0.9286, 0.0, 1.0, 1.0, 0.9286, 0.21, 0.0, 0.0, 0.9286, 1.0, 0.9286, 0.0, 0.9286, 1.0, 1.0, 0.79, 0.0, 0.21, 0.0, 1.0, 0.9286, 1.0, 0.9286, 0.21, 0.0, 0.79, 0.0, 1.0, 0.9286, 0.0, 0.9286, 0.21, 0.0, 1.0, 1.0, 0.0, 1.0, 0.0, 0.9286, 1.0, 1.0, 0.0, 0.9286, 1.0, 0.9286, 1.0, 0.9286, 0.0, 1.0, 1.0, 1.0, 1.0, 0.9286, 0.0, 0.9286, 0.0, 1.0, 0.79, 0.0, 0.21, 0.0, 0.0, 0.9286, 0.79, 0.0, 0.0, 0.9286, 1.0, 0.9286, 0.79, 0.0, 0.0, 0.9286, 0.21, 0.0, 1.0, 0.9286, 0.0, 0.9286, 0.79, 0.0, 1.0, 1.0, 0.0, 1.0, 0.0, 0.9286, 1.0, 1.0, 0.0, 0.9286, 1.0, 0.9286, 1.0, 1.0, 0.0, 0.9286, 0.0, 1.0, 1.0, 0.9286, 0.21, 0.0, 0.0, 0.9286, 1.0, 0.9286, 0.0, 0.9286, 1.0, 1.0, 0.79, 0.0, 0.21, 0.0, 1.0, 0.9286, 1.0, 0.9286, 0.21, 0.0, 0.79, 0.0, 1.0, 0.9286, 0.0, 0.9286, 0.21, 0.0, 1.0, 1.0, 0.0, 1.0, 0.0, 0.9286, 1.0, 1.0, 0.0, 0.9286, 1.0, 0.9286, 1.0, 0.9286, 0.0, 1.0, 1.0, 1.0, 1.0, 0.9286, 0.0, 0.9286, 0.0, 1.0, 1.0, 0.9286, 0.21, 0.0, 0.0, 0.9286, 0.79, 0.0, 0.21, 0.0, 1.0, 0.9286, 0.79, 0.0, 0.0, 0.9286, 0.21, 0.0, 1.0, 0.9286, 0.0, 0.9286, 0.79, 0.0, 1.0, 1.0, 0.0, 1.0, 0.0, 0.9286, 1.0, 1.0, 0.0, 0.9286, 1.0, 0.9286, 1.0, 0.9286, 0.0, 1.0, 1.0, 1.0, 1.0, 0.9286, 0.0, 0.9286, 0.0, 1.0, 1.0, 0.9286, 0.21, 0.0, 0.0, 0.9286, 0.79, 0.0, 0.21, 0.0, 1.0, 0.9286, 1.0, 0.9286, 0.21, 0.0, 0.79, 0.0, 1.0, 0.9286, 0.0, 0.9286, 0.21, 0.0, 1.0, 0.9286, 0.0, 1.0, 0.0, 0.9286, 1.0, 1.0, 0.0, 1.0, 1.0, 0.9286, 0.79, 0.0, 0.0, 0.9286, 0.21, 0.0, 1.0, 0.9286, 0.0, 0.9286, 0.79, 0.0, 1.0, 1.0, 0.0, 1.0, 0.0, 0.9286, 1.0, 1.0, 0.0, 0.9286, 1.0, 0.9286, 1.0, 1.0, 0.0, 0.9286, 0.0, 1.0, 1.0, 0.9286, 0.0, 0.9286, 1.0, 1.0, 0.79, 0.0, 0.21, 0.0, 0.0, 0.9286, 0.79, 0.0, 0.0, 0.9286, 1.0, 0.9286, 1.0, 1.0, 0.0, 0.9286, 0.0, 1.0, 1.0, 0.9286, 0.0, 0.9286, 1.0, 1.0, 0.79, 0.0, 0.21, 0.0, 0.0, 0.9286, 0.79, 0.0, 0.0, 0.9286, 1.0, 0.9286, 0.79, 0.0, 0.0, 0.9286, 0.21, 0.0, 1.0, 0.9286, 0.0, 0.9286, 0.79, 0.0, 1.0, 1.0, 0.0, 1.0, 0.0, 0.9286, 1.0, 1.0, 0.0, 0.9286, 1.0, 0.9286, 1.0, 1.0, 0.0, 0.9286, 0.0, 1.0, 1.0, 0.9286, 0.0, 0.9286, 1.0, 1.0, 0.79, 0.0, 0.21, 0.0, 0.0, 0.9286, 0.79, 0.0, 0.0, 0.9286, 1.0, 0.9286, 0.79, 0.0, 0.0, 0.9286, 0.21, 0.0, 1.0, 0.9286, 0.0, 0.9286, 0.79, 0.0, 1.0, 1.0, 0.0, 1.0, 0.0, 0.9286, 1.0, 1.0, 0.0, 0.9286, 1.0, 0.9286, 1.0, 0.9286, 0.0, 1.0, 1.0, 1.0, 1.0, 0.9286, 0.0, 0.9286, 0.0, 1.0, 0.79, 0.0, 0.21, 0.0, 0.0, 0.9286, 0.79, 0.0, 0.0, 0.9286, 1.0, 0.9286, 0.79, 0.0, 0.0, 0.9286, 0.21, 0.0, 1.0, 0.9286, 0.0, 0.9286, 0.79, 0.0, 1.0, 1.0, 0.0, 1.0, 0.0, 0.9286, 1.0, 1.0, 0.0, 0.9286, 1.0, 0.9286, 1.0, 1.0, 0.0, 0.9286, 0.0, 1.0, 1.0, 0.9286, 0.0, 0.9286, 1.0, 1.0, 0.79, 0.0, 0.21, 0.0, 0.0, 0.9286, 0.79, 0.0, 0.0, 0.9286, 1.0, 0.9286, 0.79, 0.0, 0.0, 0.9286, 0.21, 0.0, 1.0, 0.9286, 0.0, 0.9286, 0.79, 0.0, 1.0, 1.0, 0.0, 1.0, 0.0, 0.9286, 1.0, 1.0, 0.0, 0.9286, 1.0, 0.9286, 1.0, 1.0, 0.0, 0.9286, 0.0, 1.0, 1.0, 0.9286, 0.0, 0.9286, 1.0, 1.0, 0.79, 0.0, 0.21, 0.0, 0.0, 0.9286, 0.79, 0.0, 0.0, 0.9286, 1.0, 0.9286, 0.79, 0.0, 0.0, 0.9286, 0.21, 0.0, 1.0, 0.9286, 0.0, 0.9286, 0.79, 0.0, 1.0, 1.0, 0.0, 1.0, 0.0, 0.9286, 1.0, 1.0, 0.0, 0.9286, 1.0, 0.9286, 1.0, 1.0, 0.0, 0.9286, 0.0, 1.0, 1.0, 0.9286, 0.0, 0.9286, 1.0, 1.0, 0.79, 0.0, 0.21, 0.0, 0.0, 0.9286, 0.79, 0.0, 0.0, 0.9286, 1.0, 0.9286, 0.79, 0.0, 0.0, 0.9286, 0.21, 0.0, 1.0, 0.9286, 0.0, 0.9286, 0.79, 0.0, 1.0, 1.0, 0.0, 1.0, 0.0, 0.9286, 1.0, 1.0, 0.0, 0.9286, 1.0, 0.9286, 1.0, 1.0, 0.0, 0.9286, 0.0, 1.0, 1.0, 0.9286, 0.0, 0.9286, 1.0, 1.0, 0.79, 0.0, 0.21, 0.0, 0.0, 0.9286, 0.79, 0.0, 0.0, 0.9286, 1.0, 0.9286, 0.79, 0.0, 0.0, 0.9286, 0.21, 0.0, 1.0, 0.9286, 0.0, 0.9286, 0.79, 0.0, 1.0, 1.0, 0.0, 1.0, 0.0, 0.9286, 1.0, 1.0, 0.0, 0.9286, 1.0, 0.9286, 0.02439, 0.0597, 0.0, 0.0, 0.02439, 0.0, 0.1463, 0.0, 0.122, 0.0597, 0.122, 0.0, 0.1463, 0.0597, 0.122, 0.0597, 0.1463, 0.0, 0.2683, 0.0, 0.2439, 0.0597, 0.2439, 0.0, 0.2683, 0.0597, 0.2439, 0.0597, 0.2683, 0.0, 0.0, 1.0, 0.02439, 0.0597, 0.122, 0.0597, 0.0, 1.0, 0.1463, 0.0597, 0.2439, 0.0597, 0.0, 1.0, 0.2683, 0.0597, 0.3659, 0.0597, 0.0, 1.0, 0.0, 0.0, 0.02439, 0.0597, 0.0, 1.0, 0.122, 0.0597, 0.1463, 0.0597, 0.0, 1.0, 0.2439, 0.0597, 0.2683, 0.0597, 0.3902, 0.0597, 0.3659, 0.0597, 0.3659, 0.0, 0.3902, 0.0597, 0.3659, 0.0, 0.3902, 0.0, 0.3902, 0.0597, 0.0, 1.0, 0.3659, 0.0597, 0.4878, 0.0597, 0.0, 1.0, 0.3902, 0.0597, 0.5122, 0.0, 0.4878, 0.0597, 0.4878, 0.0, 0.5122, 0.0597, 0.4878, 0.0597, 0.5122, 0.0, 0.6341, 0.0597, 0.6098, 0.0597, 0.6098, 0.0, 0.6341, 0.0597, 0.6098, 0.0, 0.6341, 0.0, 0.7561, 0.0597, 0.7317, 0.0597, 0.7317, 0.0, 0.7561, 0.0597, 0.7317, 0.0, 0.7561, 0.0, 0.878, 0.0, 0.8537, 0.0597, 0.8537, 0.0, 0.878, 0.0597, 0.8537, 0.0597, 0.878, 0.0, 0.9756, 0.0597, 0.9756, 0.0, 1.0, 0.0, 1.0, 1.0, 0.8537, 0.0597, 0.878, 0.0597, 1.0, 1.0, 0.9756, 0.0597, 1.0, 0.0, 1.0, 1.0, 0.5122, 0.0597, 0.6098, 0.0597, 1.0, 1.0, 0.6341, 0.0597, 0.7317, 0.0597, 1.0, 1.0, 0.7561, 0.0597, 0.8537, 0.0597, 1.0, 1.0, 0.878, 0.0597, 0.9756, 0.0597, 1.0, 1.0, 0.0, 1.0, 0.4878, 0.0597, 1.0, 1.0, 0.4878, 0.0597, 0.5122, 0.0597, 1.0, 1.0, 0.6098, 0.0597, 0.6341, 0.0597, 1.0, 1.0, 0.7317, 0.0597, 0.7561, 0.0597, 0.9756, 0.0597, 1.0, 0.0, 0.9756, 0.0, 0.8537, 0.0, 0.878, 0.0597, 0.878, 0.0, 0.8537, 0.0597, 0.878, 0.0597, 0.8537, 0.0, 0.7561, 0.0597, 0.7561, 0.0, 0.7317, 0.0, 0.7317, 0.0597, 0.7561, 0.0597, 0.7317, 0.0, 1.0, 1.0, 0.9756, 0.0597, 0.878, 0.0597, 1.0, 1.0, 0.8537, 0.0597, 0.7561, 0.0597, 1.0, 1.0, 0.7317, 0.0597, 0.6341, 0.0597, 1.0, 1.0, 1.0, 0.0, 0.9756, 0.0597, 1.0, 1.0, 0.878, 0.0597, 0.8537, 0.0597, 1.0, 1.0, 0.7561, 0.0597, 0.7317, 0.0597, 0.6098, 0.0597, 0.6341, 0.0597, 0.6341, 0.0, 0.6098, 0.0597, 0.6341, 0.0, 0.6098, 0.0, 0.6098, 0.0597, 1.0, 1.0, 0.6341, 0.0597, 0.5122, 0.0597, 1.0, 1.0, 0.6098, 0.0597, 0.4878, 0.0597, 0.5122, 0.0597, 0.5122, 0.0, 0.4878, 0.0597, 0.5122, 0.0, 0.4878, 0.0, 0.3659, 0.0597, 0.3902, 0.0597, 0.3902, 0.0, 0.3659, 0.0597, 0.3902, 0.0, 0.3659, 0.0, 0.2439, 0.0597, 0.2683, 0.0597, 0.2683, 0.0, 0.2439, 0.0597, 0.2683, 0.0, 0.2439, 0.0, 0.122, 0.0, 0.1463, 0.0597, 0.1463, 0.0, 0.122, 0.0597, 0.1463, 0.0597, 0.122, 0.0, 0.02439, 0.0597, 0.02439, 0.0, 0.0, 0.0, 0.0, 1.0, 0.1463, 0.0597, 0.122, 0.0597, 0.0, 1.0, 0.02439, 0.0597, 0.0, 0.0, 0.0, 1.0, 0.4878, 0.0597, 0.3902, 0.0597, 0.0, 1.0, 0.3659, 0.0597, 0.2683, 0.0597, 0.0, 1.0, 0.2439, 0.0597, 0.1463, 0.0597, 0.0, 1.0, 0.122, 0.0597, 0.02439, 0.0597, 0.0, 1.0, 1.0, 1.0, 0.5122, 0.0597, 0.0, 1.0, 0.5122, 0.0597, 0.4878, 0.0597, 0.0, 1.0, 0.3902, 0.0597, 0.3659, 0.0597, 0.0, 1.0, 0.2683, 0.0597, 0.2439, 0.0597, 1.0, 1.0, 0.0, 0.0, 1.0, 0.0, 1.0, 1.0, 0.0, 1.0, 0.0, 0.0, 1.0, 1.0, 0.0, 0.0, 1.0, 0.0, 1.0, 1.0, 0.0, 1.0, 0.0, 0.0, 1.0, 0.0, 0.0, 1.0, 1.0, 1.0, 1.0, 0.0, 0.0, 0.0, 0.0, 1.0, 1.0, 1.0, 0.0, 0.0, 1.0, 0.0, 1.0, 1.0, 0.0, 1.0, 0.0, 0.0, 1.0, 1.0, 0.0, 0.0, 1.0, 0.0, 1.0, 1.0, 0.0, 1.0, 0.0, 0.0, 1.0, 0.0, 0.0, 1.0, 1.0, 1.0, 1.0, 0.0, 0.0, 0.0, 0.0, 1.0, 1.0, 1.0, 0.0, 0.0, 1.0, 0.0, 1.0, 1.0, 0.0, 1.0, 0.0, 0.0, 1.0, 1.0, 0.0, 0.0, 1.0, 0.0, 1.0, 1.0, 0.0, 1.0, 0.0, 0.0, 1.0, 0.0, 0.0, 1.0, 1.0, 1.0, 1.0, 0.0, 0.0, 0.0, 0.0, 1.0, 1.0, 1.0, 0.0, 0.0, 1.0, 0.0, 1.0, 1.0, 0.0, 1.0, 0.0, 0.0, 1.0, 1.0, 0.0, 0.0, 1.0, 0.0, 1.0, 1.0, 0.0, 1.0, 0.0, 0.0, 1.0, 0.0, 0.0, 1.0, 1.0, 1.0, 1.0, 0.0, 0.0, 0.0, 0.0, 1.0, 1.0, 1.0, 0.0, 0.0, 1.0, 0.0, 1.0, 1.0, 0.0, 1.0, 0.0, 0.0, 1.0, 1.0, 0.0, 0.0, 1.0, 0.0, 1.0, 1.0, 0.0, 1.0, 0.0, 0.0, 1.0, 0.0, 0.0, 1.0, 1.0, 1.0, 1.0, 0.0, 0.0, 0.0, 0.0, 1.0, 1.0, 1.0, 0.0, 0.0, 1.0, 0.0, 1.0, 1.0, 0.0, 1.0, 0.0, 0.0, 1.0, 1.0, 0.0, 0.0, 1.0, 0.0, 1.0, 1.0, 0.0, 1.0, 0.0, 0.0, 1.0, 0.0, 0.0, 1.0, 1.0, 1.0, 1.0, 0.0, 0.0, 0.0, 0.0, 1.0, 1.0, 1.0, 0.0, 0.0, 1.0, 0.0, 1.0, 1.0, 0.0, 1.0, 0.0, 0.0, 1.0, 1.0, 0.0, 0.0, 1.0, 0.0, 1.0, 1.0, 0.0, 1.0, 0.0, 0.0, 1.0, 0.0, 0.0, 1.0, 1.0, 1.0, 1.0, 0.0, 0.0, 0.0, 0.0, 1.0, 1.0, 1.0, 0.0, 0.0, 1.0, 0.0, 1.0, 1.0, 0.0, 1.0, 0.0, 0.0, 1.0, 1.0, 0.0, 0.0, 1.0, 0.0, 1.0, 1.0, 0.0, 1.0, 0.0, 0.0, 1.0, 0.0, 0.0, 1.0, 1.0, 1.0, 1.0, 0.0, 0.0, 0.0, 0.0, 1.0, 1.0, 1.0, 0.0, 0.0, 1.0, 0.0, 1.0, 1.0, 0.0, 1.0, 0.0, 0.0, 1.0, 1.0, 0.0, 0.0, 1.0, 0.0, 1.0, 1.0, 0.0, 1.0, 0.0, 0.0, 1.0, 0.0, 0.0, 1.0, 1.0, 1.0, 1.0, 0.0, 0.0, 0.0, 0.0, 1.0, 1.0, 1.0, 0.0, 0.0, 1.0, 0.0, 1.0, 1.0, 0.0, 1.0, 0.0, 0.0, 1.0, 1.0, 0.0, 0.0, 1.0, 0.0, 1.0, 1.0, 0.0, 1.0, 0.0, 0.0, 1.0, 0.0, 0.0, 1.0, 1.0, 1.0, 1.0, 0.0, 0.0, 0.0, 0.0, 1.0, 1.0, 1.0, 0.0, 0.0, 1.0, 0.0, 1.0, 1.0, 0.0, 1.0, 0.0, 0.0, 1.0, 1.0, 0.0, 0.0, 1.0, 0.0, 1.0, 1.0, 0.0, 1.0, 0.0, 0.0, 1.0, 0.0, 0.0, 1.0, 1.0, 1.0, 1.0, 0.0, 0.0, 0.0, 0.0, 1.0, 1.0, 1.0, 0.0, 0.0, 1.0, 0.0, 1.0, 1.0, 0.0, 1.0, 0.0, 0.0, 1.0, 1.0, 0.0, 0.0, 1.0, 0.0, 1.0, 1.0, 0.0, 1.0, 0.0, 0.0, 1.0, 0.0, 0.0, 1.0, 1.0, 1.0, 1.0, 0.0, 0.0, 0.0, 0.0, 1.0, 1.0, 1.0, 0.0, 0.0, 1.0, 0.0, 1.0, 1.0, 0.0, 1.0, 0.0, 0.0, 1.0, 1.0, 0.0, 0.0, 1.0, 0.0, 1.0, 1.0, 0.0, 1.0, 0.0, 0.0, 1.0, 0.0, 0.0, 1.0, 1.0, 1.0, 1.0, 0.0, 0.0, 0.0, 0.0, 1.0, 1.0, 1.0, 0.0, 0.0, 1.0, 0.0, 1.0, 1.0, 0.0, 1.0, 0.0, 0.0, 1.0, 1.0, 0.0, 0.0, 1.0, 0.0, 1.0, 1.0, 0.0, 1.0, 0.0, 0.0, 1.0, 0.0, 0.0, 1.0, 1.0, 1.0, 1.0, 0.0, 0.0, 0.0, 0.0, 1.0, 1.0, 1.0, 0.0, 0.0, 1.0, 0.0, 1.0, 1.0, 0.0, 1.0, 0.0, 0.0, 1.0, 1.0, 0.0, 0.0, 1.0, 0.0, 1.0, 1.0, 0.0, 1.0, 0.0, 0.0, 1.0, 0.0, 0.0, 1.0, 1.0, 1.0, 1.0, 0.0, 0.0, 0.0, 0.0, 1.0, 1.0, 1.0, 0.0, 0.0, 1.0, 0.0, 1.0, 1.0, 0.0, 1.0, 0.0, 0.0, 1.0, 1.0, 0.0, 0.0, 1.0, 0.0, 1.0, 1.0, 0.0, 1.0, 0.0, 0.0, 1.0, 0.0, 0.0, 1.0, 1.0, 1.0, 1.0, 0.0, 0.0, 0.0, 0.0, 1.0, 1.0, 0.0, 0.0, 1.0, 1.0, 1.0, 1.0, 0.0, 0.0, 0.0, 0.0, 1.0, 1.0, 0.0, 0.0, 1.0, 1.0, 1.0, 1.0, 0.0, 0.0, 0.0, 0.0, 1.0, 1.0, 0.0, 0.0, 1.0, 1.0, 1.0, 1.0, 0.0, 0.0, 0.0, 0.0, 1.0, 1.0, 0.0, 0.0, 1.0, 1.0, 1.0, 1.0, 0.0, 0.0, 0.0, 0.0, 1.0, 1.0, 0.0, 0.0, 1.0, 1.0, 1.0, 1.0, 0.0, 0.0, 0.0, 0.0, 1.0, 1.0, 0.0, 0.0, 1.0, 1.0, 1.0, 1.0, 0.0, 0.0, 0.0, 0.0, 1.0, 1.0, 0.0, 0.0, 1.0, 1.0, 1.0, 1.0, 0.0, 0.0, 0.0, 0.0, 1.0, 1.0, 0.0, 0.0, 1.0, 1.0, 1.0, 1.0, 0.0, 0.0, 0.0, 0.0, 1.0, 1.0, 0.0, 0.0, 1.0, 1.0, 1.0, 1.0, 0.0, 0.0, 0.0, 0.0, 1.0, 1.0, 0.0, 0.0, 1.0, 1.0, 1.0, 1.0, 0.0, 0.0, 0.0, 0.0, 1.0, 1.0, 0.0, 0.0, 1.0, 1.0, 1.0, 1.0, 0.0, 0.0, 0.0, 0.0, 1.0, 1.0, 0.0, 0.0, 1.0, 1.0, 1.0, 1.0, 0.0, 0.0, 0.0, 0.0, 1.0, 1.0, 0.0, 0.0, 1.0, 1.0, 1.0, 1.0, 0.0, 0.0, 0.0, 0.0, 1.0, 1.0, 0.0, 0.0, 1.0, 1.0, 1.0, 1.0, 0.0, 0.0, 0.0, 0.0, 1.0, 1.0, 0.0, 0.0, 1.0, 1.0, 1.0, 1.0, 0.0, 0.0, 0.0, 0.0, 1.0, 1.0, 0.0, 0.0, 1.0, 1.0, 1.0, 1.0, 0.0, 0.0, 0.0, 0.0, 1.0, 1.0, 1.0, 0.0, 1.0, 0.0, 0.0, 1.0, 1.0, 0.0, 0.0, 1.0, 0.0, 1.0, 1.0, 0.0, 1.0, 0.0, 0.0, 1.0, 1.0, 0.0, 0.0, 1.0, 0.0, 1.0, 1.0, 0.0, 1.0, 0.0, 0.0, 1.0, 1.0, 0.0, 0.0, 1.0, 0.0, 1.0, 1.0, 0.0, 1.0, 0.0, 0.0, 1.0, 1.0, 0.0, 0.0, 1.0, 0.0, 1.0, 1.0, 0.0, 1.0, 0.0, 0.0, 1.0, 1.0, 0.0, 0.0, 1.0, 0.0, 1.0, 1.0, 0.0, 1.0, 0.0, 0.0, 1.0, 1.0, 0.0, 0.0, 1.0, 0.0, 1.0, 1.0, 0.0, 1.0, 0.0, 0.0, 1.0, 1.0, 0.0, 0.0, 1.0, 0.0, 1.0, 1.0, 0.0, 1.0, 0.0, 0.0, 1.0, 1.0, 0.0, 0.0, 1.0, 0.0, 1.0, 1.0, 0.0, 1.0, 0.0, 0.0, 1.0, 1.0, 0.0, 0.0, 1.0, 0.0, 1.0, 0.0, 1.0, 1.0, 0.0, 1.0, 1.0, 0.0, 0.0, 1.0, 0.0, 0.0, 1.0, 1.0, 1.0, 0.0, 0.0, 0.0, 1.0, 1.0, 0.0, 0.0, 0.0, 1.0, 0.09207, 0.1641, 0.05427, 0.1641, 0.0, 0.0, 0.05427, 0.3231, 0.0, 0.0, 0.05427, 0.1641, 0.1762, 0.1641, 0.09207, 0.1641, 0.0, 0.0, 0.0, 1.0, 0.05427, 0.3231, 0.05427, 0.6769, 0.0, 1.0, 0.0, 0.0, 0.05427, 0.3231, 0.1762, 0.3231, 0.09207, 0.3231, 0.09207, 0.1641, 0.1762, 0.3231, 0.09207, 0.1641, 0.1762, 0.1641, 0.09207, 0.6769, 0.05427, 0.3231, 0.09207, 0.3231, 0.09207, 0.6769, 0.05427, 0.6769, 0.05427, 0.3231, 0.214, 0.1641, 0.1762, 0.1641, 0.0, 0.0, 0.05427, 0.8359, 0.0, 1.0, 0.05427, 0.6769, 0.09207, 0.8359, 0.0, 1.0, 0.05427, 0.8359, 0.1762, 0.6769, 0.09207, 0.8359, 0.09207, 0.6769, 0.1762, 0.6769, 0.09207, 0.3231, 0.1762, 0.3231, 0.1762, 0.6769, 0.09207, 0.6769, 0.09207, 0.3231, 0.2982, 0.1641, 0.214, 0.3231, 0.214, 0.1641, 0.214, 0.6769, 0.1762, 0.3231, 0.214, 0.3231, 0.214, 0.6769, 0.1762, 0.6769, 0.1762, 0.3231, 0.2982, 0.3231, 0.214, 0.3231, 0.2982, 0.1641, 0.1762, 0.8359, 0.09207, 0.8359, 0.1762, 0.6769, 0.1762, 0.8359, 0.0, 1.0, 0.09207, 0.8359, 0.214, 0.8359, 0.0, 1.0, 0.1762, 0.8359, 0.2982, 0.6769, 0.214, 0.3231, 0.2982, 0.3231, 0.2982, 0.6769, 0.214, 0.6769, 0.214, 0.3231, 0.336, 0.6769, 0.2982, 0.6769, 0.2982, 0.3231, 0.336, 0.6769, 0.2982, 0.3231, 0.336, 0.3231, 0.4201, 0.3231, 0.336, 0.1641, 0.4201, 0.1641, 0.4201, 0.3231, 0.336, 0.3231, 0.336, 0.1641, 0.2982, 0.8359, 0.214, 0.6769, 0.2982, 0.6769, 0.2982, 0.8359, 0.214, 0.8359, 0.214, 0.6769, 0.4201, 0.6769, 0.336, 0.3231, 0.4201, 0.3231, 0.4201, 0.6769, 0.336, 0.6769, 0.336, 0.3231, 0.4579, 0.6769, 0.4201, 0.3231, 0.4579, 0.3231, 0.4579, 0.6769, 0.4201, 0.6769, 0.4201, 0.3231, 0.5421, 0.3231, 0.4579, 0.1641, 0.5421, 0.1641, 0.5421, 0.3231, 0.4579, 0.3231, 0.4579, 0.1641, 0.4201, 0.8359, 0.336, 0.8359, 0.336, 0.6769, 0.4201, 0.8359, 0.336, 0.6769, 0.4201, 0.6769, 0.5421, 0.6769, 0.4579, 0.6769, 0.4579, 0.3231, 0.5421, 0.6769, 0.4579, 0.3231, 0.5421, 0.3231, 0.5421, 0.6769, 0.5421, 0.3231, 0.5799, 0.3231, 0.664, 0.3231, 0.5799, 0.3231, 0.5799, 0.1641, 0.664, 0.3231, 0.5799, 0.1641, 0.664, 0.1641, 0.5799, 0.6769, 0.5421, 0.6769, 0.5799, 0.3231, 0.5421, 0.8359, 0.4579, 0.8359, 0.4579, 0.6769, 0.5421, 0.8359, 0.4579, 0.6769, 0.5421, 0.6769, 0.664, 0.6769, 0.664, 0.3231, 0.7018, 0.3231, 0.664, 0.6769, 0.5799, 0.6769, 0.5799, 0.3231, 0.664, 0.6769, 0.5799, 0.3231, 0.664, 0.3231, 0.7018, 0.6769, 0.664, 0.6769, 0.7018, 0.3231, 0.786, 0.3231, 0.7018, 0.3231, 0.7018, 0.1641, 0.786, 0.3231, 0.7018, 0.1641, 0.786, 0.1641, 0.786, 0.3231, 0.7018, 0.6769, 0.7018, 0.3231, 0.664, 0.8359, 0.5799, 0.8359, 0.5799, 0.6769, 0.664, 0.8359, 0.5799, 0.6769, 0.664, 0.6769, 0.786, 0.6769, 0.7018, 0.6769, 0.786, 0.3231, 0.9079, 0.3231, 0.8238, 0.3231, 0.8238, 0.1641, 0.9079, 0.3231, 0.8238, 0.1641, 0.9079, 0.1641, 0.8238, 0.6769, 0.786, 0.3231, 0.8238, 0.3231, 0.8238, 0.6769, 0.786, 0.6769, 0.786, 0.3231, 0.786, 0.8359, 0.7018, 0.8359, 0.7018, 0.6769, 0.786, 0.8359, 0.7018, 0.6769, 0.786, 0.6769, 1.0, 0.0, 0.8238, 0.1641, 0.786, 0.1641, 1.0, 0.0, 0.786, 0.1641, 0.7018, 0.1641, 1.0, 0.0, 0.9457, 0.1641, 0.9079, 0.1641, 1.0, 0.0, 0.9079, 0.1641, 0.8238, 0.1641, 0.9457, 0.3231, 0.9457, 0.1641, 1.0, 0.0, 0.9079, 0.6769, 0.8238, 0.6769, 0.8238, 0.3231, 0.9079, 0.6769, 0.8238, 0.3231, 0.9079, 0.3231, 0.9457, 0.6769, 0.9079, 0.3231, 0.9457, 0.3231, 0.9457, 0.6769, 0.9079, 0.6769, 0.9079, 0.3231, 0.9457, 0.6769, 0.9457, 0.3231, 1.0, 0.0, 0.9079, 0.8359, 0.8238, 0.8359, 0.8238, 0.6769, 0.9079, 0.8359, 0.8238, 0.6769, 0.9079, 0.6769, 1.0, 1.0, 0.9457, 0.6769, 1.0, 0.0, 1.0, 1.0, 0.786, 0.8359, 0.8238, 0.8359, 1.0, 1.0, 0.9457, 0.8359, 0.9457, 0.6769, 1.0, 1.0, 0.9079, 0.8359, 0.9457, 0.8359, 1.0, 1.0, 0.7018, 0.8359, 0.786, 0.8359, 1.0, 1.0, 0.8238, 0.8359, 0.9079, 0.8359, 1.0, 0.0, 0.214, 0.1641, 0.0, 0.0, 1.0, 0.0, 0.2982, 0.1641, 0.214, 0.1641, 1.0, 0.0, 0.336, 0.1641, 0.2982, 0.1641, 1.0, 0.0, 0.4201, 0.1641, 0.336, 0.1641, 1.0, 0.0, 0.4579, 0.1641, 0.4201, 0.1641, 1.0, 0.0, 0.5421, 0.1641, 0.4579, 0.1641, 1.0, 0.0, 0.5799, 0.1641, 0.5421, 0.1641, 1.0, 0.0, 0.664, 0.1641, 0.5799, 0.1641, 1.0, 0.0, 0.7018, 0.1641, 0.664, 0.1641, 0.0, 1.0, 0.7018, 0.8359, 1.0, 1.0, 0.0, 1.0, 0.664, 0.8359, 0.7018, 0.8359, 0.0, 1.0, 0.5799, 0.8359, 0.664, 0.8359, 0.0, 1.0, 0.5421, 0.8359, 0.5799, 0.8359, 0.0, 1.0, 0.4579, 0.8359, 0.5421, 0.8359, 0.0, 1.0, 0.4201, 0.8359, 0.4579, 0.8359, 0.0, 1.0, 0.336, 0.8359, 0.4201, 0.8359, 0.0, 1.0, 0.2982, 0.8359, 0.336, 0.8359, 0.0, 1.0, 0.214, 0.8359, 0.2982, 0.8359, 1.0, 1.0, 0.0, 0.0, 0.0, 1.0, 1.0, 1.0, 1.0, 0.0, 0.0, 0.0, 0.0, 1.0, 1.0, 0.0, 1.0, 1.0, 0.0, 1.0, 0.0, 0.0, 1.0, 0.0, 0.6769, 0.3063, 1.0, 0.0, 0.8359, 0.3063, 0.8359, 0.6938, 1.0, 0.0, 1.0, 1.0, 0.8359, 0.6938, 0.8359, 0.3063, 1.0, 0.0, 0.6769, 0.6938, 0.8359, 0.6938, 1.0, 1.0, 0.3231, 0.6938, 0.6769, 0.3063, 0.6769, 0.6938, 0.3231, 0.6938, 0.3231, 0.3063, 0.6769, 0.3063, 0.0, 0.0, 0.3231, 0.3063, 0.1641, 0.3063, 0.0, 0.0, 0.6769, 0.3063, 0.3231, 0.3063, 0.0, 0.0, 1.0, 0.0, 0.6769, 0.3063, 0.0, 1.0, 0.1641, 0.6938, 0.3231, 0.6938, 0.0, 1.0, 0.1641, 0.3063, 0.1641, 0.6938, 0.0, 1.0, 0.0, 0.0, 0.1641, 0.3063, 0.0, 1.0, 0.6769, 0.6938, 1.0, 1.0, 0.0, 1.0, 0.3231, 0.6938, 0.6769, 0.6938, 1.0, 1.0, 0.0, 0.0, 0.0, 1.0, 1.0, 1.0, 1.0, 0.0, 0.0, 0.0, 0.0, 1.0, 1.0, 0.0, 1.0, 1.0, 0.0, 1.0, 0.0, 0.0, 1.0, 0.0, 0.6769, 0.3063, 1.0, 0.0, 0.8359, 0.3063, 0.8359, 0.6938, 1.0, 0.0, 1.0, 1.0, 0.8359, 0.6938, 0.8359, 0.3063, 1.0, 0.0, 0.6769, 0.6938, 0.8359, 0.6938, 1.0, 1.0, 0.3231, 0.6938, 0.6769, 0.3063, 0.6769, 0.6938, 0.3231, 0.6938, 0.3231, 0.3063, 0.6769, 0.3063, 0.0, 0.0, 0.3231, 0.3063, 0.1641, 0.3063, 0.0, 0.0, 0.6769, 0.3063, 0.3231, 0.3063, 0.0, 0.0, 1.0, 0.0, 0.6769, 0.3063, 0.0, 1.0, 0.1641, 0.6938, 0.3231, 0.6938, 0.0, 1.0, 0.1641, 0.3063, 0.1641, 0.6938, 0.0, 1.0, 0.0, 0.0, 0.1641, 0.3063, 0.0, 1.0, 0.6769, 0.6938, 1.0, 1.0, 0.0, 1.0, 0.3231, 0.6938, 0.6769, 0.6938, 1.0, 1.0, 0.0, 0.0, 0.0, 1.0, 1.0, 1.0, 1.0, 0.0, 0.0, 0.0, 0.0, 1.0, 1.0, 0.0, 1.0, 1.0, 0.0, 1.0, 0.0, 0.0, 1.0, 0.0, 0.8359, 0.6938, 1.0, 0.0, 1.0, 1.0, 0.8359, 0.6938, 0.8359, 0.3063, 1.0, 0.0, 0.6769, 0.3063, 1.0, 0.0, 0.8359, 0.3063, 0.6769, 0.6938, 0.8359, 0.6938, 1.0, 1.0, 0.3231, 0.6938, 0.6769, 0.3063, 0.6769, 0.6938, 0.3231, 0.6938, 0.3231, 0.3063, 0.6769, 0.3063, 0.0, 0.0, 0.3231, 0.3063, 0.1641, 0.3063, 0.0, 0.0, 0.6769, 0.3063, 0.3231, 0.3063, 0.0, 0.0, 1.0, 0.0, 0.6769, 0.3063, 0.0, 1.0, 0.1641, 0.6938, 0.3231, 0.6938, 0.0, 1.0, 0.1641, 0.3063, 0.1641, 0.6938, 0.0, 1.0, 0.0, 0.0, 0.1641, 0.3063, 0.0, 1.0, 0.6769, 0.6938, 1.0, 1.0, 0.0, 1.0, 0.3231, 0.6938, 0.6769, 0.6938, 1.0, 1.0, 0.0, 0.0, 0.0, 1.0, 1.0, 1.0, 1.0, 0.0, 0.0, 0.0, 0.0, 1.0, 1.0, 0.0, 1.0, 1.0, 0.0, 1.0, 0.0, 0.0, 1.0, 0.0, 0.8359, 0.6938, 1.0, 0.0, 1.0, 1.0, 0.8359, 0.6938, 0.8359, 0.3063, 1.0, 0.0, 0.6769, 0.3063, 1.0, 0.0, 0.8359, 0.3063, 0.6769, 0.6938, 0.8359, 0.6938, 1.0, 1.0, 0.3231, 0.6938, 0.6769, 0.3063, 0.6769, 0.6938, 0.3231, 0.6938, 0.3231, 0.3063, 0.6769, 0.3063, 0.0, 0.0, 0.3231, 0.3063, 0.1641, 0.3063, 0.0, 0.0, 0.6769, 0.3063, 0.3231, 0.3063, 0.0, 0.0, 1.0, 0.0, 0.6769, 0.3063, 0.0, 1.0, 0.1641, 0.6938, 0.3231, 0.6938, 0.0, 1.0, 0.1641, 0.3063, 0.1641, 0.6938, 0.0, 1.0, 0.0, 0.0, 0.1641, 0.3063, 0.0, 1.0, 0.6769, 0.6938, 1.0, 1.0, 0.0, 1.0, 0.3231, 0.6938, 0.6769, 0.6938, 1.0, 1.0, 0.0, 0.0, 0.0, 1.0, 1.0, 1.0, 1.0, 0.0, 0.0, 0.0, 0.0, 1.0, 1.0, 0.0, 1.0, 1.0, 0.0, 1.0, 0.0, 0.0, 1.0, 0.0, 0.8359, 0.6938, 1.0, 0.0, 1.0, 1.0, 0.8359, 0.6938, 0.8359, 0.3063, 1.0, 0.0, 0.6769, 0.3063, 1.0, 0.0, 0.8359, 0.3063, 0.6769, 0.6938, 0.8359, 0.6938, 1.0, 1.0, 0.3231, 0.6938, 0.6769, 0.3063, 0.6769, 0.6938, 0.3231, 0.6938, 0.3231, 0.3063, 0.6769, 0.3063, 0.0, 0.0, 0.3231, 0.3063, 0.1641, 0.3063, 0.0, 0.0, 0.6769, 0.3063, 0.3231, 0.3063, 0.0, 0.0, 1.0, 0.0, 0.6769, 0.3063, 0.1641, 0.6938, 0.0, 0.0, 0.1641, 0.3063, 0.0, 1.0, 0.1641, 0.6938, 0.3231, 0.6938, 0.0, 1.0, 0.0, 0.0, 0.1641, 0.6938, 0.0, 1.0, 0.6769, 0.6938, 1.0, 1.0, 0.0, 1.0, 0.3231, 0.6938, 0.6769, 0.6938, 1.0, 1.0, 0.0, 0.0, 0.0, 1.0, 1.0, 1.0, 1.0, 0.0, 0.0, 0.0, 0.0, 1.0, 1.0, 0.0, 1.0, 1.0, 0.0, 1.0, 0.0, 0.0, 1.0, 0.0, 0.8359, 0.6938, 1.0, 0.0, 1.0, 1.0, 0.8359, 0.6938, 0.8359, 0.3063, 1.0, 0.0, 0.6769, 0.3063, 1.0, 0.0, 0.8359, 0.3063, 0.6769, 0.6938, 0.8359, 0.6938, 1.0, 1.0, 0.3231, 0.6938, 0.6769, 0.3063, 0.6769, 0.6938, 0.3231, 0.6938, 0.3231, 0.3063, 0.6769, 0.3063, 0.0, 0.0, 0.3231, 0.3063, 0.1641, 0.3063, 0.0, 0.0, 0.6769, 0.3063, 0.3231, 0.3063, 0.0, 0.0, 1.0, 0.0, 0.6769, 0.3063, 0.0, 1.0, 0.1641, 0.6938, 0.3231, 0.6938, 0.0, 1.0, 0.1641, 0.3063, 0.1641, 0.6938, 0.0, 1.0, 0.0, 0.0, 0.1641, 0.3063, 0.0, 1.0, 0.6769, 0.6938, 1.0, 1.0, 0.0, 1.0, 0.3231, 0.6938, 0.6769, 0.6938, 1.0, 1.0, 0.0, 0.0, 0.0, 1.0, 1.0, 1.0, 1.0, 0.0, 0.0, 0.0, 0.0, 1.0, 1.0, 0.0, 1.0, 1.0, 0.0, 1.0, 0.0, 0.0, 1.0, 0.0, 0.6769, 0.3063, 1.0, 0.0, 0.8359, 0.3063, 0.8359, 0.6938, 1.0, 0.0, 1.0, 1.0, 0.8359, 0.6938, 0.8359, 0.3063, 1.0, 0.0, 0.6769, 0.6938, 0.8359, 0.6938, 1.0, 1.0, 0.3231, 0.6938, 0.6769, 0.3063, 0.6769, 0.6938, 0.3231, 0.6938, 0.3231, 0.3063, 0.6769, 0.3063, 0.0, 0.0, 0.3231, 0.3063, 0.1641, 0.3063, 0.0, 0.0, 0.6769, 0.3063, 0.3231, 0.3063, 0.0, 0.0, 1.0, 0.0, 0.6769, 0.3063, 0.0, 1.0, 0.1641, 0.6938, 0.3231, 0.6938, 0.0, 1.0, 0.1641, 0.3063, 0.1641, 0.6938, 0.0, 1.0, 0.0, 0.0, 0.1641, 0.3063, 0.0, 1.0, 0.6769, 0.6938, 1.0, 1.0, 0.0, 1.0, 0.3231, 0.6938, 0.6769, 0.6938, 0.1641, 0.6938, 0.0, 1.0, 0.0, 0.0, 0.1641, 0.6938, 0.0, 0.0, 0.1641, 0.3063, 0.3231, 0.3063, 0.1641, 0.3063, 0.0, 0.0, 0.3231, 0.6938, 0.0, 1.0, 0.1641, 0.6938, 0.6769, 0.6938, 0.3231, 0.6938, 0.3231, 0.3063, 0.6769, 0.6938, 0.3231, 0.3063, 0.6769, 0.3063, 0.6769, 0.6938, 0.0, 1.0, 0.3231, 0.6938, 1.0, 0.0, 0.8359, 0.3063, 0.6769, 0.3063, 1.0, 0.0, 0.6769, 0.3063, 0.3231, 0.3063, 1.0, 0.0, 0.3231, 0.3063, 0.0, 0.0, 0.8359, 0.6938, 0.8359, 0.3063, 1.0, 0.0, 1.0, 1.0, 0.6769, 0.6938, 0.8359, 0.6938, 1.0, 1.0, 0.0, 1.0, 0.6769, 0.6938, 1.0, 1.0, 0.8359, 0.6938, 1.0, 0.0, 1.0, 0.0, 0.0, 0.0, 0.0, 1.0, 1.0, 0.0, 0.0, 1.0, 1.0, 1.0, 0.0, 1.0, 1.0, 0.0, 1.0, 1.0, 0.0, 1.0, 0.0, 0.0, 1.0, 0.0])
me_shape_9_indexedfaceset.materials.append(mat_metal_goldpins_1)
me_shape_9_indexedfaceset.materials.append(mat_plastic_cast_black)
me_shape_9_indexedfaceset.update()

# ---- objects
ob_shape_9_indexedfaceset = bpy.data.objects.new('SHAPE_9_IndexedFaceSet', me_shape_9_indexedfaceset)

# ---- transforms, parenting, visibility, modifiers, constraints
ob_shape_9_indexedfaceset.location = (0.0, 0.0, 0.0)
ob_shape_9_indexedfaceset.rotation_euler = (1.571, 0.0, -0.0)
ob_shape_9_indexedfaceset.scale = (2.54, 2.54, 2.54)
_m = ob_shape_9_indexedfaceset.modifiers.new('Bevel', 'BEVEL')
_m.segments = 3
_m = ob_shape_9_indexedfaceset.modifiers.new('Auto Smooth', 'NODES')
_m.node_group = ng_auto_smooth
_gi = [s.identifier for s in ng_auto_smooth.interface.items_tree if s.item_type == 'SOCKET' and s.in_out == 'INPUT']
_m[_gi[1]] = 0.5236  # Angle

# ---- collection membership
col_collection.objects.link(ob_shape_9_indexedfaceset)

# ---- scene / render settings (as saved in the file)
scene.frame_start = 1; scene.frame_end = 250; scene.frame_set(1)
scene.render.engine = 'CYCLES'
scene.cycles.use_denoising = False
scene.cycles.samples = 128
scene.cycles.sampling_pattern = 'TABULATED_SOBOL'
scene.cycles.use_adaptive_sampling = False
scene.cycles.use_light_tree = False
scene.eevee.ray_tracing_options.trace_max_roughness = 0.0
scene.view_settings.view_transform = 'Filmic'
bpy.context.view_layer.update()

# ---- added for rendering (the .blend has no active camera and no usable light): camera, sun
cam_auto = bpy.data.cameras.new('AutoCamera')
cam_auto.lens = 50.0
cam_auto.sensor_width = 36.0
cam_auto.clip_end = 1000.0
ob_auto_camera = bpy.data.objects.new('AutoCamera', cam_auto)
scene.collection.objects.link(ob_auto_camera)
ob_auto_camera.location = (22.3337, -26.8004, 20.8006)
ob_auto_camera.rotation_euler = (1.09748, -7.21219e-08, 0.694738)
scene.camera = ob_auto_camera
light_auto_sun = bpy.data.lights.new('AutoSun', 'SUN')
light_auto_sun.energy = 3.0
light_auto_sun.angle = 0.0523599
ob_auto_sun = bpy.data.objects.new('AutoSun', light_auto_sun)
scene.collection.objects.link(ob_auto_sun)
ob_auto_sun.rotation_euler = (0.872665, 0.174533, 0.523599)
bpy.context.view_layer.update()
